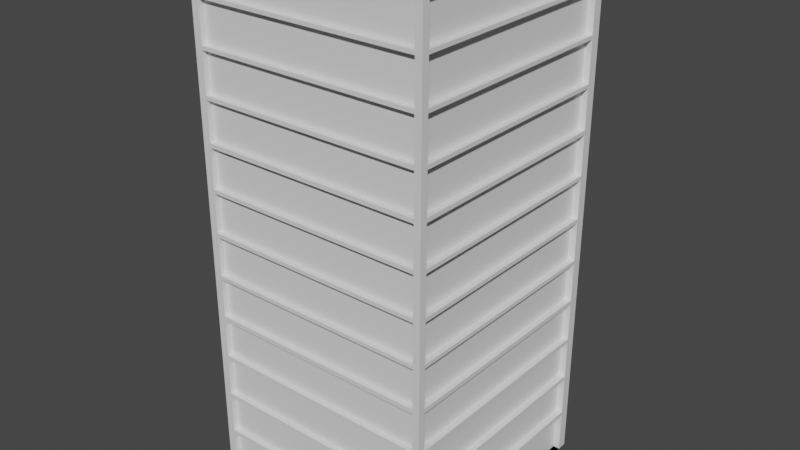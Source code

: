 # Source: building2.blend  (saved by Blender 2.81.16; exported with 4.5.12 LTS)
import bpy
from mathutils import Matrix  # noqa: F401  (used for matrix-valued properties, if any)

bpy.ops.wm.read_factory_settings(use_empty=True)
scene = bpy.context.scene
scene.name = 'Scene'

# ---- collections
col_collection = bpy.data.collections.new('Collection'); scene.collection.children.link(col_collection)

# ---- materials (node trees are filled in below, after node groups)
mat_material = bpy.data.materials.new('Material')
mat_material.alpha_threshold = 0.0
mat_material.use_transparent_shadow = False
mat_material.line_color = (0.0, 0.0, 0.0, 1.0)

# ---- material node trees
mat_material.use_nodes = True; mat_material.node_tree.nodes.clear()
_N = mat_material.node_tree.nodes; _L = mat_material.node_tree.links
n0 = _N.new('ShaderNodeOutputMaterial'); n0.name = 'Material Output'; n0.location = (300, 300)
n1 = _N.new('ShaderNodeBsdfPrincipled'); n1.name = 'Principled BSDF'; n1.location = (10, 300)
n1.distribution = 'GGX'
n1.subsurface_method = 'BURLEY'
n1.inputs[2].default_value = 0.4
n1.inputs[3].default_value = 1.45
n1.inputs[27].default_value = (0.0, 0.0, 0.0, 1.0)
n1.inputs[28].default_value = 1.0
_L.new(n1.outputs[0], n0.inputs[0])
n0.is_active_output = True

# ---- world
world_world = bpy.data.worlds.new('World'); scene.world = world_world
world_world.use_nodes = True; world_world.node_tree.nodes.clear()
_N = world_world.node_tree.nodes; _L = world_world.node_tree.links
n0 = _N.new('ShaderNodeOutputWorld'); n0.name = 'World Output'; n0.location = (300, 300)
n1 = _N.new('ShaderNodeBackground'); n1.name = 'Background'; n1.location = (10, 300)
n1.inputs[0].default_value = (0.05088, 0.05088, 0.05088, 1.0)
_L.new(n1.outputs[0], n0.inputs[0])
n0.is_active_output = True
world_world.color = (0.05088, 0.05088, 0.05088)
world_world.use_sun_shadow = False
world_world.sun_shadow_jitter_overblur = 0.0

# ---- meshes
me_cube = bpy.data.meshes.new('Cube')
me_cube.from_pydata([(1.0, 1.0, 3.356), (1.0, 1.0, -1.0), (1.0, -1.0, 3.356), (1.0, -1.0, -1.0), (-1.0, 1.0, 3.356), (-1.0, 1.0, -1.0), (-1.0, -1.0, 3.356), (-1.0, -1.0, -1.0), (-1.0, -0.9387, -1.0), (1.0, -0.9387, 3.356), (-1.0, -0.9387, 3.356), (1.0, -0.9387, -1.0), (-1.0, 0.9191, 3.356), (1.0, 0.9191, -1.0), (-1.0, 0.9191, -1.0), (1.0, 0.9191, 3.356), (0.9443, 1.0, -1.0), (0.9443, -1.0, 3.356), (0.9443, -1.0, -1.0), (0.9443, 1.0, 3.356), (0.9443, -0.9387, -1.0), (0.9443, -0.9387, 3.356), (0.9443, 0.9191, 3.356), (0.9443, 0.9191, -1.0), (-0.9327, 1.0, -1.0), (-0.9327, -1.0, 3.356), (-0.9327, -0.9387, -1.0), (-0.9327, 0.9191, -1.0), (-0.9327, -1.0, -1.0), (-0.9327, 1.0, 3.356), (-0.9327, -0.9387, 3.356), (-0.9327, 0.9191, 3.356), (1.0, 1.0, 2.993), (1.0, 1.0, 2.63), (1.0, 1.0, 2.267), (1.0, 1.0, 1.904), (1.0, 1.0, 1.541), (1.0, 1.0, 1.178), (1.0, 1.0, 0.8151), (1.0, 1.0, 0.4521), (1.0, 1.0, 0.08908), (1.0, 1.0, -0.2739), (1.0, 1.0, -0.637), (-1.0, -1.0, -0.637), (-1.0, -1.0, -0.2739), (-1.0, -1.0, 0.08908), (-1.0, -1.0, 0.4521), (-1.0, -1.0, 0.8151), (-1.0, -1.0, 1.178), (-1.0, -1.0, 1.541), (-1.0, -1.0, 1.904), (-1.0, -1.0, 2.267), (-1.0, -1.0, 2.63), (-1.0, -1.0, 2.993), (1.0, -1.0, 2.993), (1.0, -1.0, 2.63), (1.0, -1.0, 2.267), (1.0, -1.0, 1.904), (1.0, -1.0, 1.541), (1.0, -1.0, 1.178), (1.0, -1.0, 0.8151), (1.0, -1.0, 0.4521), (1.0, -1.0, 0.08908), (1.0, -1.0, -0.2739), (1.0, -1.0, -0.637), (-1.0, 1.0, 2.993), (-1.0, 1.0, 2.63), (-1.0, 1.0, 2.267), (-1.0, 1.0, 1.904), (-1.0, 1.0, 1.541), (-1.0, 1.0, 1.178), (-1.0, 1.0, 0.8151), (-1.0, 1.0, 0.4521), (-1.0, 1.0, 0.08908), (-1.0, 1.0, -0.2739), (-1.0, 1.0, -0.637), (1.0, -0.9387, 2.993), (1.0, -0.9387, 2.63), (1.0, -0.9387, 2.267), (1.0, -0.9387, 1.904), (1.0, -0.9387, 1.541), (1.0, -0.9387, 1.178), (1.0, -0.9387, 0.8151), (1.0, -0.9387, 0.4521), (1.0, -0.9387, 0.08908), (1.0, -0.9387, -0.2739), (1.0, -0.9387, -0.637), (-1.0, -0.9387, 2.993), (-1.0, -0.9387, 2.63), (-1.0, -0.9387, 2.267), (-1.0, -0.9387, 1.904), (-1.0, -0.9387, 1.541), (-1.0, -0.9387, 1.178), (-1.0, -0.9387, 0.8151), (-1.0, -0.9387, 0.4521), (-1.0, -0.9387, 0.08908), (-1.0, -0.9387, -0.2739), (-1.0, -0.9387, -0.637), (1.0, 0.9191, 2.993), (1.0, 0.9191, 2.63), (1.0, 0.9191, 2.267), (1.0, 0.9191, 1.904), (1.0, 0.9191, 1.541), (1.0, 0.9191, 1.178), (1.0, 0.9191, 0.8151), (1.0, 0.9191, 0.4521), (1.0, 0.9191, 0.08908), (1.0, 0.9191, -0.2739), (1.0, 0.9191, -0.637), (-1.0, 0.9191, 2.993), (-1.0, 0.9191, 2.63), (-1.0, 0.9191, 2.267), (-1.0, 0.9191, 1.904), (-1.0, 0.9191, 1.541), (-1.0, 0.9191, 1.178), (-1.0, 0.9191, 0.8151), (-1.0, 0.9191, 0.4521), (-1.0, 0.9191, 0.08908), (-1.0, 0.9191, -0.2739), (-1.0, 0.9191, -0.637), (0.9443, 1.0, 2.993), (0.9443, 1.0, 2.63), (0.9443, 1.0, 2.267), (0.9443, 1.0, 1.904), (0.9443, 1.0, 1.541), (0.9443, 1.0, 1.178), (0.9443, 1.0, 0.8151), (0.9443, 1.0, 0.4521), (0.9443, 1.0, 0.08908), (0.9443, 1.0, -0.2739), (0.9443, 1.0, -0.637), (0.9443, -1.0, 2.993), (0.9443, -1.0, 2.63), (0.9443, -1.0, 2.267), (0.9443, -1.0, 1.904), (0.9443, -1.0, 1.541), (0.9443, -1.0, 1.178), (0.9443, -1.0, 0.8151), (0.9443, -1.0, 0.4521), (0.9443, -1.0, 0.08908), (0.9443, -1.0, -0.2739), (0.9443, -1.0, -0.637), (-0.9327, 1.0, 2.993), (-0.9327, 1.0, 2.63), (-0.9327, 1.0, 2.267), (-0.9327, 1.0, 1.904), (-0.9327, 1.0, 1.541), (-0.9327, 1.0, 1.178), (-0.9327, 1.0, 0.8151), (-0.9327, 1.0, 0.4521), (-0.9327, 1.0, 0.08908), (-0.9327, 1.0, -0.2739), (-0.9327, 1.0, -0.637), (-0.9327, -1.0, 2.993), (-0.9327, -1.0, 2.63), (-0.9327, -1.0, 2.267), (-0.9327, -1.0, 1.904), (-0.9327, -1.0, 1.541), (-0.9327, -1.0, 1.178), (-0.9327, -1.0, 0.8151), (-0.9327, -1.0, 0.4521), (-0.9327, -1.0, 0.08908), (-0.9327, -1.0, -0.2739), (-0.9327, -1.0, -0.637), (-1.0, -1.0, 3.332), (1.0, 1.0, 3.332), (1.0, -1.0, 3.332), (-1.0, 1.0, 3.332), (1.0, -0.9387, 3.332), (-1.0, -0.9387, 3.332), (1.0, 0.9191, 3.332), (-1.0, 0.9191, 3.332), (0.9443, 1.0, 3.332), (0.9443, -1.0, 3.332), (-0.9327, 1.0, 3.332), (-0.9327, -1.0, 3.332), (1.0, 1.0, 3.008), (1.0, -1.0, 3.008), (-1.0, 1.0, 3.008), (1.0, -0.9387, 3.008), (-1.0, -0.9387, 3.008), (1.0, 0.9191, 3.008), (-1.0, 0.9191, 3.008), (0.9443, 1.0, 3.008), (0.9443, -1.0, 3.008), (-0.9327, 1.0, 3.008), (-0.9327, -1.0, 3.008), (-1.0, -1.0, 3.008), (1.0, 1.0, 2.978), (-1.0, -1.0, 2.978), (1.0, -1.0, 2.978), (-1.0, 1.0, 2.978), (1.0, -0.9387, 2.978), (-1.0, -0.9387, 2.978), (1.0, 0.9191, 2.978), (-1.0, 0.9191, 2.978), (0.9443, 1.0, 2.978), (0.9443, -1.0, 2.978), (-0.9327, 1.0, 2.978), (-0.9327, -1.0, 2.978), (1.0, 1.0, 2.646), (1.0, -1.0, 2.646), (-1.0, 1.0, 2.646), (1.0, -0.9387, 2.646), (-1.0, -0.9387, 2.646), (1.0, 0.9191, 2.646), (-1.0, 0.9191, 2.646), (0.9443, 1.0, 2.646), (0.9443, -1.0, 2.646), (-0.9327, 1.0, 2.646), (-0.9327, -1.0, 2.646), (-1.0, -1.0, 2.646), (1.0, 1.0, 2.615), (-1.0, -1.0, 2.615), (1.0, -1.0, 2.615), (-1.0, 1.0, 2.615), (1.0, -0.9387, 2.615), (-1.0, -0.9387, 2.615), (1.0, 0.9191, 2.615), (-1.0, 0.9191, 2.615), (0.9443, 1.0, 2.615), (0.9443, -1.0, 2.615), (-0.9327, 1.0, 2.615), (-0.9327, -1.0, 2.615), (1.0, 1.0, 2.282), (1.0, -1.0, 2.282), (-1.0, 1.0, 2.282), (1.0, -0.9387, 2.282), (-1.0, -0.9387, 2.282), (1.0, 0.9191, 2.282), (-1.0, 0.9191, 2.282), (0.9443, 1.0, 2.282), (0.9443, -1.0, 2.282), (-0.9327, 1.0, 2.282), (-0.9327, -1.0, 2.282), (-1.0, -1.0, 2.282), (1.0, 1.0, 2.25), (-1.0, -1.0, 2.25), (1.0, -1.0, 2.25), (-1.0, 1.0, 2.25), (1.0, -0.9387, 2.25), (-1.0, -0.9387, 2.25), (1.0, 0.9191, 2.25), (-1.0, 0.9191, 2.25), (0.9443, 1.0, 2.25), (0.9443, -1.0, 2.25), (-0.9327, 1.0, 2.25), (-0.9327, -1.0, 2.25), (1.0, 1.0, 1.923), (1.0, -1.0, 1.923), (-1.0, 1.0, 1.923), (1.0, -0.9387, 1.923), (-1.0, -0.9387, 1.923), (1.0, 0.9191, 1.923), (-1.0, 0.9191, 1.923), (0.9443, 1.0, 1.923), (0.9443, -1.0, 1.923), (-0.9327, 1.0, 1.923), (-0.9327, -1.0, 1.923), (-1.0, -1.0, 1.923), (1.0, 1.0, 1.888), (-1.0, -1.0, 1.888), (1.0, -1.0, 1.888), (-1.0, 1.0, 1.888), (1.0, -0.9387, 1.888), (-1.0, -0.9387, 1.888), (1.0, 0.9191, 1.888), (-1.0, 0.9191, 1.888), (0.9443, 1.0, 1.888), (0.9443, -1.0, 1.888), (-0.9327, 1.0, 1.888), (-0.9327, -1.0, 1.888), (1.0, 1.0, 1.557), (1.0, -1.0, 1.557), (-1.0, 1.0, 1.557), (1.0, -0.9387, 1.557), (-1.0, -0.9387, 1.557), (1.0, 0.9191, 1.557), (-1.0, 0.9191, 1.557), (0.9443, 1.0, 1.557), (0.9443, -1.0, 1.557), (-0.9327, 1.0, 1.557), (-0.9327, -1.0, 1.557), (-1.0, -1.0, 1.557), (1.0, 1.0, 1.525), (-1.0, -1.0, 1.525), (1.0, -1.0, 1.525), (-1.0, 1.0, 1.525), (1.0, -0.9387, 1.525), (-1.0, -0.9387, 1.525), (1.0, 0.9191, 1.525), (-1.0, 0.9191, 1.525), (0.9443, 1.0, 1.525), (0.9443, -1.0, 1.525), (-0.9327, 1.0, 1.525), (-0.9327, -1.0, 1.525), (1.0, 1.0, 1.195), (1.0, -1.0, 1.195), (-1.0, 1.0, 1.195), (1.0, -0.9387, 1.195), (-1.0, -0.9387, 1.195), (1.0, 0.9191, 1.195), (-1.0, 0.9191, 1.195), (0.9443, 1.0, 1.195), (0.9443, -1.0, 1.195), (-0.9327, 1.0, 1.195), (-0.9327, -1.0, 1.195), (-1.0, -1.0, 1.195), (1.0, 1.0, 1.162), (-1.0, -1.0, 1.162), (1.0, -1.0, 1.162), (-1.0, 1.0, 1.162), (1.0, -0.9387, 1.162), (-1.0, -0.9387, 1.162), (1.0, 0.9191, 1.162), (-1.0, 0.9191, 1.162), (0.9443, 1.0, 1.162), (0.9443, -1.0, 1.162), (-0.9327, 1.0, 1.162), (-0.9327, -1.0, 1.162), (1.0, 1.0, 0.8321), (1.0, -1.0, 0.8321), (-1.0, 1.0, 0.8321), (1.0, -0.9387, 0.8321), (-1.0, -0.9387, 0.8321), (1.0, 0.9191, 0.8321), (-1.0, 0.9191, 0.8321), (0.9443, 1.0, 0.8321), (0.9443, -1.0, 0.8321), (-0.9327, 1.0, 0.8321), (-0.9327, -1.0, 0.8321), (-1.0, -1.0, 0.8321), (1.0, 1.0, 0.7993), (-1.0, -1.0, 0.7993), (1.0, -1.0, 0.7993), (-1.0, 1.0, 0.7993), (1.0, -0.9387, 0.7993), (-1.0, -0.9387, 0.7993), (1.0, 0.9191, 0.7993), (-1.0, 0.9191, 0.7993), (0.9443, 1.0, 0.7993), (0.9443, -1.0, 0.7993), (-0.9327, 1.0, 0.7993), (-0.9327, -1.0, 0.7993), (1.0, 1.0, 0.4712), (1.0, -1.0, 0.4712), (-1.0, 1.0, 0.4712), (1.0, -0.9387, 0.4712), (-1.0, -0.9387, 0.4712), (1.0, 0.9191, 0.4712), (-1.0, 0.9191, 0.4712), (0.9443, 1.0, 0.4712), (0.9443, -1.0, 0.4712), (-0.9327, 1.0, 0.4712), (-0.9327, -1.0, 0.4712), (-1.0, -1.0, 0.4712), (1.0, 1.0, 0.4336), (-1.0, -1.0, 0.4336), (1.0, -1.0, 0.4336), (-1.0, 1.0, 0.4336), (1.0, -0.9387, 0.4336), (-1.0, -0.9387, 0.4336), (1.0, 0.9191, 0.4336), (-1.0, 0.9191, 0.4336), (0.9443, 1.0, 0.4336), (0.9443, -1.0, 0.4336), (-0.9327, 1.0, 0.4336), (-0.9327, -1.0, 0.4336), (1.0, 1.0, 0.1084), (1.0, -1.0, 0.1084), (-1.0, 1.0, 0.1084), (1.0, -0.9387, 0.1084), (-1.0, -0.9387, 0.1084), (1.0, 0.9191, 0.1084), (-1.0, 0.9191, 0.1084), (0.9443, 1.0, 0.1084), (0.9443, -1.0, 0.1084), (-0.9327, 1.0, 0.1084), (-0.9327, -1.0, 0.1084), (-1.0, -1.0, 0.1084), (1.0, 1.0, 0.07159), (-1.0, -1.0, 0.07159), (1.0, -1.0, 0.07159), (-1.0, 1.0, 0.07159), (1.0, -0.9387, 0.07159), (-1.0, -0.9387, 0.07159), (1.0, 0.9191, 0.07159), (-1.0, 0.9191, 0.07159), (0.9443, 1.0, 0.07159), (0.9443, -1.0, 0.07159), (-0.9327, 1.0, 0.07159), (-0.9327, -1.0, 0.07159), (1.0, 1.0, -0.2555), (1.0, -1.0, -0.2555), (-1.0, 1.0, -0.2555), (1.0, -0.9387, -0.2555), (-1.0, -0.9387, -0.2555), (1.0, 0.9191, -0.2555), (-1.0, 0.9191, -0.2555), (0.9443, 1.0, -0.2555), (0.9443, -1.0, -0.2555), (-0.9327, 1.0, -0.2555), (-0.9327, -1.0, -0.2555), (-1.0, -1.0, -0.2555), (1.0, 1.0, -0.2914), (-1.0, -1.0, -0.2914), (1.0, -1.0, -0.2914), (-1.0, 1.0, -0.2914), (1.0, -0.9387, -0.2914), (-1.0, -0.9387, -0.2914), (1.0, 0.9191, -0.2914), (-1.0, 0.9191, -0.2914), (0.9443, 1.0, -0.2914), (0.9443, -1.0, -0.2914), (-0.9327, 1.0, -0.2914), (-0.9327, -1.0, -0.2914), (1.0, 1.0, -0.6166), (1.0, -1.0, -0.6166), (-1.0, 1.0, -0.6166), (1.0, -0.9387, -0.6166), (-1.0, -0.9387, -0.6166), (1.0, 0.9191, -0.6166), (-1.0, 0.9191, -0.6166), (0.9443, 1.0, -0.6166), (0.9443, -1.0, -0.6166), (-0.9327, 1.0, -0.6166), (-0.9327, -1.0, -0.6166), (-1.0, -1.0, -0.6166), (1.0, 1.0, -0.6556), (1.0, -1.0, -0.6556), (-1.0, 1.0, -0.6556), (1.0, -0.9387, -0.6556), (-1.0, -0.9387, -0.6556), (1.0, 0.9191, -0.6556), (-1.0, 0.9191, -0.6556), (0.9443, 1.0, -0.6556), (0.9443, -1.0, -0.6556), (-0.9327, 1.0, -0.6556), (-0.9327, -1.0, -0.6556), (-1.0, -1.0, -0.6556), (0.9451, -0.9387, -0.6556), (0.9451, -0.9387, -1.0), (0.9451, 0.9191, -1.0), (0.9451, 0.9191, -0.6556), (0.9451, 0.9191, 3.332), (0.9451, -0.9387, 3.332), (0.9451, -0.9387, 3.008), (0.9451, 0.9191, 3.008), (0.9451, 0.9191, 2.978), (0.9451, -0.9387, 2.978), (0.9451, -0.9387, 2.646), (0.9451, 0.9191, 2.646), (0.9451, 0.9191, 2.615), (0.9451, -0.9387, 2.615), (0.9451, -0.9387, 2.282), (0.9451, 0.9191, 2.282), (0.9451, 0.9191, 2.25), (0.9451, -0.9387, 2.25), (0.9451, -0.9387, 1.923), (0.9451, 0.9191, 1.923), (0.9451, 0.9191, 1.888), (0.9451, -0.9387, 1.888), (0.9451, -0.9387, 1.557), (0.9451, 0.9191, 1.557), (0.9451, 0.9191, 1.525), (0.9451, -0.9387, 1.525), (0.9451, -0.9387, 1.195), (0.9451, 0.9191, 1.195), (0.9451, 0.9191, 1.162), (0.9451, -0.9387, 1.162), (0.9451, -0.9387, 0.8321), (0.9451, 0.9191, 0.8321), (0.9451, 0.9191, 0.7993), (0.9451, -0.9387, 0.7993), (0.9451, -0.9387, 0.4712), (0.9451, 0.9191, 0.4712), (0.9451, 0.9191, 0.4336), (0.9451, -0.9387, 0.4336), (0.9451, -0.9387, 0.1084), (0.9451, 0.9191, 0.1084), (0.9451, 0.9191, 0.07159), (0.9451, -0.9387, 0.07159), (0.9451, -0.9387, -0.2555), (0.9451, 0.9191, -0.2555), (0.9451, 0.9191, -0.2914), (0.9451, -0.9387, -0.2914), (0.9451, -0.9387, -0.6166), (0.9451, 0.9191, -0.6166), (0.9443, 0.9289, -0.6556), (0.9443, 0.9289, -1.0), (-0.9327, 0.9289, -1.0), (-0.9327, 0.9289, -0.6556), (-0.9327, 0.9289, 3.332), (0.9443, 0.9289, 3.332), (0.9443, 0.9289, 3.008), (-0.9327, 0.9289, 3.008), (-0.9327, 0.9289, 2.978), (0.9443, 0.9289, 2.978), (0.9443, 0.9289, 2.646), (-0.9327, 0.9289, 2.646), (-0.9327, 0.9289, 2.615), (0.9443, 0.9289, 2.615), (0.9443, 0.9289, 2.282), (-0.9327, 0.9289, 2.282), (-0.9327, 0.9289, 2.25), (0.9443, 0.9289, 2.25), (0.9443, 0.9289, 1.923), (-0.9327, 0.9289, 1.923), (-0.9327, 0.9289, 1.888), (0.9443, 0.9289, 1.888), (0.9443, 0.9289, 1.557), (-0.9327, 0.9289, 1.557), (-0.9327, 0.9289, 1.525), (0.9443, 0.9289, 1.525), (0.9443, 0.9289, 1.195), (-0.9327, 0.9289, 1.195), (-0.9327, 0.9289, 1.162), (0.9443, 0.9289, 1.162), (0.9443, 0.9289, 0.8321), (-0.9327, 0.9289, 0.8321), (-0.9327, 0.9289, 0.7993), (0.9443, 0.9289, 0.7993), (0.9443, 0.9289, 0.4712), (-0.9327, 0.9289, 0.4712), (-0.9327, 0.9289, 0.4336), (0.9443, 0.9289, 0.4336), (0.9443, 0.9289, 0.1084), (-0.9327, 0.9289, 0.1084), (-0.9327, 0.9289, 0.07159), (0.9443, 0.9289, 0.07159), (0.9443, 0.9289, -0.2555), (-0.9327, 0.9289, -0.2555), (-0.9327, 0.9289, -0.2914), (0.9443, 0.9289, -0.2914), (0.9443, 0.9289, -0.6166), (-0.9327, 0.9289, -0.6166), (-1.0, 0.9191, -1.0), (-1.0, -0.9387, -1.0), (-1.0, -0.9387, -0.6556), (-1.0, 0.9191, -0.6556), (-1.0, -0.9387, 3.332), (-1.0, 0.9191, 3.332), (-1.0, -0.9387, 3.008), (-1.0, 0.9191, 3.008), (-1.0, -0.9387, 2.978), (-1.0, 0.9191, 2.978), (-1.0, -0.9387, 2.646), (-1.0, 0.9191, 2.646), (-1.0, -0.9387, 2.615), (-1.0, 0.9191, 2.615), (-1.0, -0.9387, 2.282), (-1.0, 0.9191, 2.282), (-1.0, -0.9387, 2.25), (-1.0, 0.9191, 2.25), (-1.0, -0.9387, 1.923), (-1.0, 0.9191, 1.923), (-1.0, -0.9387, 1.888), (-1.0, 0.9191, 1.888), (-1.0, -0.9387, 1.557), (-1.0, 0.9191, 1.557), (-1.0, -0.9387, 1.525), (-1.0, 0.9191, 1.525), (-1.0, -0.9387, 1.195), (-1.0, 0.9191, 1.195), (-1.0, -0.9387, 1.162), (-1.0, 0.9191, 1.162), (-1.0, -0.9387, 0.8321), (-1.0, 0.9191, 0.8321), (-1.0, -0.9387, 0.7993), (-1.0, 0.9191, 0.7993), (-1.0, -0.9387, 0.4712), (-1.0, 0.9191, 0.4712), (-1.0, -0.9387, 0.4336), (-1.0, 0.9191, 0.4336), (-1.0, -0.9387, 0.1084), (-1.0, 0.9191, 0.1084), (-1.0, -0.9387, 0.07159), (-1.0, 0.9191, 0.07159), (-1.0, -0.9387, -0.2555), (-1.0, 0.9191, -0.2555), (-1.0, -0.9387, -0.2914), (-1.0, 0.9191, -0.2914), (-1.0, -0.9387, -0.6166), (-1.0, 0.9191, -0.6166), (-0.947, 0.9191, -1.0), (-0.947, -0.9387, -1.0), (-0.947, -0.9387, -0.6556), (-0.947, 0.9191, -0.6556), (-0.947, -0.9387, 3.332), (-0.947, 0.9191, 3.332), (-0.947, -0.9387, 3.008), (-0.947, 0.9191, 3.008), (-0.947, -0.9387, 2.978), (-0.947, 0.9191, 2.978), (-0.947, -0.9387, 2.646), (-0.947, 0.9191, 2.646), (-0.947, -0.9387, 2.615), (-0.947, 0.9191, 2.615), (-0.947, -0.9387, 2.282), (-0.947, 0.9191, 2.282), (-0.947, -0.9387, 2.25), (-0.947, 0.9191, 2.25), (-0.947, -0.9387, 1.923), (-0.947, 0.9191, 1.923), (-0.947, -0.9387, 1.888), (-0.947, 0.9191, 1.888), (-0.947, -0.9387, 1.557), (-0.947, 0.9191, 1.557), (-0.947, -0.9387, 1.525), (-0.947, 0.9191, 1.525), (-0.947, -0.9387, 1.195), (-0.947, 0.9191, 1.195), (-0.947, -0.9387, 1.162), (-0.947, 0.9191, 1.162), (-0.947, -0.9387, 0.8321), (-0.947, 0.9191, 0.8321), (-0.947, -0.9387, 0.7993), (-0.947, 0.9191, 0.7993), (-0.947, -0.9387, 0.4712), (-0.947, 0.9191, 0.4712), (-0.947, -0.9387, 0.4336), (-0.947, 0.9191, 0.4336), (-0.947, -0.9387, 0.1084), (-0.947, 0.9191, 0.1084), (-0.947, -0.9387, 0.07159), (-0.947, 0.9191, 0.07159), (-0.947, -0.9387, -0.2555), (-0.947, 0.9191, -0.2555), (-0.947, -0.9387, -0.2914), (-0.947, 0.9191, -0.2914), (-0.947, -0.9387, -0.6166), (-0.947, 0.9191, -0.6166), (-0.9327, -0.956, -1.0), (0.9443, -0.956, -1.0), (0.9443, -0.956, -0.6556), (-0.9327, -0.956, -0.6556), (0.9443, -0.956, 3.332), (-0.9327, -0.956, 3.332), (0.9443, -0.956, 3.008), (-0.9327, -0.956, 3.008), (0.9443, -0.956, 2.978), (-0.9327, -0.956, 2.978), (0.9443, -0.956, 2.646), (-0.9327, -0.956, 2.646), (0.9443, -0.956, 2.615), (-0.9327, -0.956, 2.615), (0.9443, -0.956, 2.282), (-0.9327, -0.956, 2.282), (0.9443, -0.956, 2.25), (-0.9327, -0.956, 2.25), (0.9443, -0.956, 1.923), (-0.9327, -0.956, 1.923), (0.9443, -0.956, 1.888), (-0.9327, -0.956, 1.888), (0.9443, -0.956, 1.557), (-0.9327, -0.956, 1.557), (0.9443, -0.956, 1.525), (-0.9327, -0.956, 1.525), (0.9443, -0.956, 1.195), (-0.9327, -0.956, 1.195), (0.9443, -0.956, 1.162), (-0.9327, -0.956, 1.162), (0.9443, -0.956, 0.8321), (-0.9327, -0.956, 0.8321), (0.9443, -0.956, 0.7993), (-0.9327, -0.956, 0.7993), (0.9443, -0.956, 0.4712), (-0.9327, -0.956, 0.4712), (0.9443, -0.956, 0.4336), (-0.9327, -0.956, 0.4336), (0.9443, -0.956, 0.1084), (-0.9327, -0.956, 0.1084), (0.9443, -0.956, 0.07159), (-0.9327, -0.956, 0.07159), (0.9443, -0.956, -0.2555), (-0.9327, -0.956, -0.2555), (0.9443, -0.956, -0.2914), (-0.9327, -0.956, -0.2914), (0.9443, -0.956, -0.6166), (-0.9327, -0.956, -0.6166)], [], [(30, 10, 6, 25), (175, 25, 6, 164), (171, 12, 4, 167), (20, 11, 3, 18), (168, 9, 2, 166), (172, 19, 0, 165), (170, 15, 9, 168), (23, 13, 11, 20), (164, 6, 10, 169), (31, 12, 10, 30), (29, 4, 12, 31), (16, 1, 13, 23), (165, 0, 15, 170), (169, 10, 12, 171), (24, 16, 23, 27), (0, 19, 22, 15), (15, 22, 21, 9), (27, 23, 20, 26), (174, 29, 19, 172), (26, 20, 18, 28), (166, 2, 17, 173), (9, 21, 17, 2), (8, 26, 28, 7), (167, 4, 29, 174), (14, 27, 26, 8), (5, 24, 27, 14), (19, 29, 31, 22), (22, 31, 30, 21), (173, 17, 25, 175), (21, 30, 25, 17), (436, 141, 163, 438), (413, 140, 162, 415), (389, 139, 161, 391), (365, 138, 160, 367), (341, 137, 159, 343), (317, 136, 158, 319), (293, 135, 157, 295), (269, 134, 156, 271), (245, 133, 155, 247), (221, 132, 154, 223), (197, 131, 153, 199), (430, 75, 152, 437), (407, 74, 151, 414), (383, 73, 150, 390), (359, 72, 149, 366), (335, 71, 148, 342), (311, 70, 147, 318), (287, 69, 146, 294), (263, 68, 145, 270), (239, 67, 144, 246), (215, 66, 143, 222), (191, 65, 142, 198), (429, 64, 141, 436), (406, 63, 140, 413), (382, 62, 139, 389), (358, 61, 138, 365), (334, 60, 137, 341), (310, 59, 136, 317), (286, 58, 135, 293), (262, 57, 134, 269), (238, 56, 133, 245), (214, 55, 132, 221), (190, 54, 131, 197), (437, 152, 130, 435), (414, 151, 129, 412), (390, 150, 128, 388), (366, 149, 127, 364), (342, 148, 126, 340), (318, 147, 125, 316), (294, 146, 124, 292), (270, 145, 123, 268), (246, 144, 122, 244), (222, 143, 121, 220), (198, 142, 120, 196), (432, 97, 119, 434), (409, 96, 118, 411), (385, 95, 117, 387), (361, 94, 116, 363), (337, 93, 115, 339), (313, 92, 114, 315), (289, 91, 113, 291), (265, 90, 112, 267), (241, 89, 111, 243), (217, 88, 110, 219), (193, 87, 109, 195), (428, 42, 108, 433), (404, 41, 107, 410), (380, 40, 106, 386), (356, 39, 105, 362), (332, 38, 104, 338), (308, 37, 103, 314), (284, 36, 102, 290), (260, 35, 101, 266), (236, 34, 100, 242), (212, 33, 99, 218), (188, 32, 98, 194), (439, 43, 97, 432), (405, 44, 96, 409), (381, 45, 95, 385), (357, 46, 94, 361), (333, 47, 93, 337), (309, 48, 92, 313), (285, 49, 91, 289), (261, 50, 90, 265), (237, 51, 89, 241), (213, 52, 88, 217), (189, 53, 87, 193), (433, 108, 86, 431), (410, 107, 85, 408), (386, 106, 84, 384), (362, 105, 83, 360), (338, 104, 82, 336), (314, 103, 81, 312), (290, 102, 80, 288), (266, 101, 79, 264), (242, 100, 78, 240), (218, 99, 77, 216), (194, 98, 76, 192), (435, 130, 42, 428), (412, 129, 41, 404), (388, 128, 40, 380), (364, 127, 39, 356), (340, 126, 38, 332), (316, 125, 37, 308), (292, 124, 36, 284), (268, 123, 35, 260), (244, 122, 34, 236), (220, 121, 33, 212), (196, 120, 32, 188), (431, 86, 64, 429), (408, 85, 63, 406), (384, 84, 62, 382), (360, 83, 61, 358), (336, 82, 60, 334), (312, 81, 59, 310), (288, 80, 58, 286), (264, 79, 57, 262), (240, 78, 56, 238), (216, 77, 55, 214), (192, 76, 54, 190), (434, 119, 75, 430), (411, 118, 74, 407), (387, 117, 73, 383), (363, 116, 72, 359), (339, 115, 71, 335), (315, 114, 70, 311), (291, 113, 69, 287), (267, 112, 68, 263), (243, 111, 67, 239), (219, 110, 66, 215), (195, 109, 65, 191), (438, 163, 43, 439), (415, 162, 44, 405), (391, 161, 45, 381), (367, 160, 46, 357), (343, 159, 47, 333), (319, 158, 48, 309), (295, 157, 49, 285), (271, 156, 50, 261), (247, 155, 51, 237), (223, 154, 52, 213), (199, 153, 53, 189), (328, 317, 660, 662), (178, 167, 174, 185), (177, 166, 173, 184), (303, 305, 515, 514), (432, 434, 539, 538), (176, 165, 170, 181), (187, 164, 169, 180), (373, 362, 476, 479), (183, 172, 165, 176), (179, 168, 166, 177), (182, 171, 167, 178), (186, 175, 164, 187), (153, 186, 187, 53), (109, 182, 178, 65), (76, 179, 177, 54), (120, 183, 176, 32), (98, 181, 179, 76), (53, 187, 180, 87), (32, 176, 181, 98), (87, 180, 182, 109), (142, 185, 183, 120), (54, 177, 184, 131), (65, 178, 185, 142), (131, 184, 186, 153), (210, 199, 189, 211), (206, 195, 191, 202), (203, 192, 190, 201), (207, 196, 188, 200), (203, 205, 451, 450), (211, 189, 193, 204), (200, 188, 194, 205), (422, 420, 582, 583), (435, 16, 489, 488), (201, 190, 197, 208), (202, 191, 198, 209), (271, 282, 655, 653), (132, 208, 210, 154), (66, 202, 209, 143), (55, 201, 208, 132), (143, 209, 207, 121), (88, 204, 206, 110), (33, 200, 205, 99), (52, 211, 204, 88), (99, 205, 203, 77), (121, 207, 200, 33), (77, 203, 201, 55), (110, 206, 202, 66), (154, 210, 211, 52), (234, 223, 213, 235), (230, 219, 215, 226), (227, 216, 214, 225), (231, 220, 212, 224), (194, 192, 449, 448), (235, 213, 217, 228), (224, 212, 218, 229), (265, 267, 557, 556), (316, 327, 518, 517), (225, 214, 221, 232), (226, 215, 222, 233), (234, 232, 646, 647), (133, 232, 234, 155), (67, 226, 233, 144), (56, 225, 232, 133), (144, 233, 231, 122), (89, 228, 230, 111), (34, 224, 229, 100), (51, 235, 228, 89), (100, 229, 227, 78), (122, 231, 224, 34), (78, 227, 225, 56), (111, 230, 226, 67), (155, 234, 235, 51), (258, 247, 237, 259), (254, 243, 239, 250), (251, 240, 238, 249), (255, 244, 236, 248), (13, 433, 443, 442), (259, 237, 241, 252), (248, 236, 242, 253), (372, 361, 572, 574), (281, 270, 508, 511), (249, 238, 245, 256), (250, 239, 246, 257), (341, 343, 665, 664), (134, 256, 258, 156), (68, 250, 257, 145), (57, 249, 256, 134), (145, 257, 255, 123), (90, 252, 254, 112), (35, 248, 253, 101), (50, 259, 252, 90), (101, 253, 251, 79), (123, 255, 248, 35), (79, 251, 249, 57), (112, 254, 250, 68), (156, 258, 259, 50), (282, 271, 261, 283), (278, 267, 263, 274), (275, 264, 262, 273), (279, 268, 260, 272), (240, 251, 458, 457), (283, 261, 265, 276), (272, 260, 266, 277), (254, 252, 554, 555), (24, 437, 491, 490), (273, 262, 269, 280), (274, 263, 270, 281), (391, 402, 675, 673), (135, 280, 282, 157), (69, 274, 281, 146), (58, 273, 280, 135), (146, 281, 279, 124), (91, 276, 278, 113), (36, 272, 277, 102), (49, 283, 276, 91), (102, 277, 275, 80), (124, 279, 272, 36), (80, 275, 273, 58), (113, 278, 274, 69), (157, 282, 283, 49), (306, 295, 285, 307), (302, 291, 287, 298), (299, 288, 286, 297), (303, 292, 284, 296), (205, 194, 448, 451), (307, 285, 289, 300), (296, 284, 290, 301), (315, 326, 567, 565), (390, 388, 529, 528), (297, 286, 293, 304), (298, 287, 294, 305), (354, 352, 666, 667), (136, 304, 306, 158), (70, 298, 305, 147), (59, 297, 304, 136), (147, 305, 303, 125), (92, 300, 302, 114), (37, 296, 301, 103), (48, 307, 300, 92), (103, 301, 299, 81), (125, 303, 296, 37), (81, 299, 297, 59), (114, 302, 298, 70), (158, 306, 307, 48), (330, 319, 309, 331), (326, 315, 311, 322), (323, 312, 310, 321), (327, 316, 308, 320), (323, 325, 471, 470), (331, 309, 313, 324), (320, 308, 314, 325), (14, 8, 537, 536), (423, 425, 535, 534), (321, 310, 317, 328), (322, 311, 318, 329), (280, 269, 652, 654), (137, 328, 330, 159), (71, 322, 329, 148), (60, 321, 328, 137), (148, 329, 327, 126), (93, 324, 326, 115), (38, 320, 325, 104), (47, 331, 324, 93), (104, 325, 323, 82), (126, 327, 320, 38), (82, 323, 321, 60), (115, 326, 322, 71), (159, 330, 331, 47), (354, 343, 333, 355), (350, 339, 335, 346), (347, 336, 334, 345), (351, 340, 332, 344), (314, 312, 469, 468), (355, 333, 337, 348), (344, 332, 338, 349), (204, 193, 544, 546), (401, 390, 528, 531), (345, 334, 341, 352), (346, 335, 342, 353), (223, 234, 647, 645), (138, 352, 354, 160), (72, 346, 353, 149), (61, 345, 352, 138), (149, 353, 351, 127), (94, 348, 350, 116), (39, 344, 349, 105), (46, 355, 348, 94), (105, 349, 347, 83), (127, 351, 344, 39), (83, 347, 345, 61), (116, 350, 346, 72), (160, 354, 355, 46), (378, 367, 357, 379), (374, 363, 359, 370), (371, 360, 358, 369), (375, 364, 356, 368), (360, 371, 478, 477), (379, 357, 361, 372), (368, 356, 362, 373), (385, 387, 577, 576), (222, 220, 501, 500), (369, 358, 365, 376), (370, 359, 366, 377), (293, 295, 657, 656), (139, 376, 378, 161), (73, 370, 377, 150), (62, 369, 376, 139), (150, 377, 375, 128), (95, 372, 374, 117), (40, 368, 373, 106), (45, 379, 372, 95), (106, 373, 371, 84), (128, 375, 368, 40), (84, 371, 369, 62), (117, 374, 370, 73), (161, 378, 379, 45), (402, 391, 381, 403), (398, 387, 383, 394), (395, 384, 382, 393), (399, 388, 380, 392), (325, 314, 468, 471), (403, 381, 385, 396), (392, 380, 386, 397), (374, 372, 574, 575), (255, 257, 507, 506), (393, 382, 389, 400), (394, 383, 390, 401), (400, 389, 672, 674), (140, 400, 402, 162), (74, 394, 401, 151), (63, 393, 400, 140), (151, 401, 399, 129), (96, 396, 398, 118), (41, 392, 397, 107), (44, 403, 396, 96), (107, 397, 395, 85), (129, 399, 392, 41), (85, 395, 393, 63), (118, 398, 394, 74), (162, 402, 403, 44), (426, 415, 405, 427), (422, 411, 407, 418), (419, 408, 406, 417), (423, 412, 404, 416), (192, 203, 450, 449), (427, 405, 409, 420), (416, 404, 410, 421), (217, 219, 549, 548), (268, 279, 510, 509), (417, 406, 413, 424), (418, 407, 414, 425), (343, 354, 667, 665), (141, 424, 426, 163), (75, 418, 425, 152), (64, 417, 424, 141), (152, 425, 423, 130), (97, 420, 422, 119), (42, 416, 421, 108), (43, 427, 420, 97), (108, 421, 419, 86), (130, 423, 416, 42), (86, 419, 417, 64), (119, 422, 418, 75), (163, 426, 427, 43), (28, 438, 439, 7), (14, 434, 430, 5), (11, 431, 429, 3), (16, 435, 428, 1), (433, 431, 440, 443), (7, 439, 432, 8), (1, 428, 433, 13), (324, 313, 564, 566), (233, 222, 500, 503), (3, 429, 436, 18), (5, 430, 437, 24), (306, 304, 658, 659), (447, 444, 445, 446), (451, 448, 449, 450), (455, 452, 453, 454), (459, 456, 457, 458), (463, 460, 461, 462), (467, 464, 465, 466), (471, 468, 469, 470), (475, 472, 473, 474), (479, 476, 477, 478), (483, 480, 481, 482), (487, 484, 485, 486), (442, 443, 440, 441), (408, 419, 486, 485), (362, 360, 477, 476), (371, 373, 479, 478), (253, 242, 456, 459), (288, 299, 466, 465), (242, 240, 457, 456), (251, 253, 459, 458), (421, 410, 484, 487), (179, 181, 447, 446), (410, 408, 485, 484), (168, 179, 446, 445), (431, 11, 441, 440), (419, 421, 487, 486), (301, 290, 464, 467), (336, 347, 474, 473), (290, 288, 465, 464), (299, 301, 467, 466), (181, 170, 444, 447), (216, 227, 454, 453), (349, 338, 472, 475), (384, 395, 482, 481), (338, 336, 473, 472), (347, 349, 475, 474), (229, 218, 452, 455), (264, 275, 462, 461), (218, 216, 453, 452), (227, 229, 455, 454), (11, 13, 442, 441), (397, 386, 480, 483), (170, 168, 445, 444), (386, 384, 481, 480), (395, 397, 483, 482), (277, 266, 460, 463), (312, 323, 470, 469), (266, 264, 461, 460), (275, 277, 463, 462), (495, 492, 493, 494), (499, 496, 497, 498), (503, 500, 501, 502), (507, 504, 505, 506), (511, 508, 509, 510), (515, 512, 513, 514), (519, 516, 517, 518), (523, 520, 521, 522), (527, 524, 525, 526), (531, 528, 529, 530), (535, 532, 533, 534), (490, 491, 488, 489), (270, 268, 509, 508), (437, 435, 488, 491), (196, 207, 498, 497), (329, 318, 516, 519), (364, 375, 526, 525), (351, 353, 523, 522), (318, 316, 517, 516), (209, 198, 496, 499), (244, 255, 506, 505), (231, 233, 503, 502), (198, 196, 497, 496), (16, 24, 490, 489), (377, 366, 524, 527), (174, 172, 493, 492), (412, 423, 534, 533), (399, 401, 531, 530), (366, 364, 525, 524), (257, 246, 504, 507), (292, 303, 514, 513), (279, 281, 511, 510), (246, 244, 505, 504), (425, 414, 532, 535), (183, 185, 495, 494), (414, 412, 533, 532), (172, 183, 494, 493), (305, 294, 512, 515), (340, 351, 522, 521), (327, 329, 519, 518), (294, 292, 513, 512), (185, 174, 492, 495), (220, 231, 502, 501), (207, 209, 499, 498), (353, 342, 520, 523), (388, 399, 530, 529), (375, 377, 527, 526), (342, 340, 521, 520), (553, 555, 603, 601), (567, 566, 614, 615), (540, 541, 589, 588), (580, 581, 629, 628), (554, 552, 600, 602), (565, 567, 615, 613), (539, 536, 584, 587), (579, 578, 626, 627), (552, 553, 601, 600), (566, 564, 612, 614), (537, 538, 586, 585), (577, 579, 627, 625), (195, 206, 547, 545), (434, 14, 536, 539), (252, 241, 552, 554), (363, 374, 575, 573), (302, 300, 562, 563), (420, 409, 580, 582), (313, 315, 565, 564), (243, 254, 555, 553), (193, 195, 545, 544), (300, 289, 560, 562), (411, 422, 583, 581), (350, 348, 570, 571), (361, 363, 573, 572), (180, 169, 540, 542), (291, 302, 563, 561), (230, 228, 550, 551), (348, 337, 568, 570), (241, 243, 553, 552), (8, 432, 538, 537), (169, 171, 541, 540), (182, 180, 542, 543), (398, 396, 578, 579), (409, 411, 581, 580), (171, 182, 543, 541), (228, 217, 548, 550), (339, 350, 571, 569), (278, 276, 558, 559), (396, 385, 576, 578), (289, 291, 561, 560), (219, 230, 551, 549), (276, 265, 556, 558), (387, 398, 579, 577), (326, 324, 566, 567), (337, 339, 569, 568), (267, 278, 559, 557), (206, 204, 546, 547), (590, 588, 589, 591), (594, 592, 593, 595), (598, 596, 597, 599), (602, 600, 601, 603), (606, 604, 605, 607), (610, 608, 609, 611), (614, 612, 613, 615), (618, 616, 617, 619), (622, 620, 621, 623), (626, 624, 625, 627), (630, 628, 629, 631), (585, 586, 587, 584), (582, 580, 628, 630), (542, 540, 588, 590), (568, 569, 617, 616), (555, 554, 602, 603), (581, 583, 631, 629), (541, 543, 591, 589), (570, 568, 616, 618), (556, 557, 605, 604), (583, 582, 630, 631), (543, 542, 590, 591), (569, 571, 619, 617), (558, 556, 604, 606), (538, 539, 587, 586), (544, 545, 593, 592), (571, 570, 618, 619), (557, 559, 607, 605), (546, 544, 592, 594), (572, 573, 621, 620), (559, 558, 606, 607), (545, 547, 595, 593), (574, 572, 620, 622), (560, 561, 609, 608), (547, 546, 594, 595), (573, 575, 623, 621), (562, 560, 608, 610), (548, 549, 597, 596), (575, 574, 622, 623), (561, 563, 611, 609), (550, 548, 596, 598), (576, 577, 625, 624), (563, 562, 610, 611), (549, 551, 599, 597), (578, 576, 624, 626), (536, 537, 585, 584), (564, 565, 613, 612), (551, 550, 598, 599), (638, 636, 637, 639), (642, 640, 641, 643), (646, 644, 645, 647), (650, 648, 649, 651), (654, 652, 653, 655), (658, 656, 657, 659), (662, 660, 661, 663), (666, 664, 665, 667), (670, 668, 669, 671), (674, 672, 673, 675), (678, 676, 677, 679), (633, 634, 635, 632), (221, 223, 645, 644), (173, 175, 637, 636), (402, 400, 674, 675), (389, 391, 673, 672), (18, 436, 634, 633), (208, 197, 640, 642), (282, 280, 654, 655), (319, 330, 663, 661), (376, 365, 668, 670), (269, 271, 653, 652), (28, 18, 633, 632), (436, 438, 635, 634), (199, 210, 643, 641), (256, 245, 648, 650), (438, 28, 632, 635), (330, 328, 662, 663), (367, 378, 671, 669), (424, 413, 676, 678), (317, 319, 661, 660), (210, 208, 642, 643), (247, 258, 651, 649), (304, 293, 656, 658), (197, 199, 641, 640), (378, 376, 670, 671), (415, 426, 679, 677), (365, 367, 669, 668), (184, 173, 636, 638), (258, 256, 650, 651), (295, 306, 659, 657), (352, 341, 664, 666), (245, 247, 649, 648), (426, 424, 678, 679), (186, 184, 638, 639), (413, 415, 677, 676), (175, 186, 639, 637), (232, 221, 644, 646)])
_uv = me_cube.uv_layers.new(name='UVMap')
_uv.uv.foreach_set('vector', [0.8666, 0.7423, 0.875, 0.7423, 0.875, 0.75, 0.8666, 0.75, 0.6236, 0.9916, 0.625, 0.9916, 0.625, 1.0, 0.6236, 1.0, 0.6236, 0.2399, 0.625, 0.2399, 0.625, 0.25, 0.6236, 0.25, 0.368, 0.7423, 0.375, 0.7423, 0.375, 0.75, 0.368, 0.75, 0.6236, 0.7423, 0.625, 0.7423, 0.625, 0.75, 0.6236, 0.75, 0.6236, 0.493, 0.625, 0.493, 0.625, 0.5, 0.6236, 0.5, 0.6236, 0.5101, 0.625, 0.5101, 0.625, 0.7423, 0.6236, 0.7423, 0.368, 0.5101, 0.375, 0.5101, 0.375, 0.7423, 0.368, 0.7423, 0.6236, 0.0, 0.625, 0.0, 0.625, 0.007657, 0.6236, 0.007657, 0.8666, 0.5101, 0.875, 0.5101, 0.875, 0.7423, 0.8666, 0.7423, 0.8666, 0.5, 0.875, 0.5, 0.875, 0.5101, 0.8666, 0.5101, 0.368, 0.5, 0.375, 0.5, 0.375, 0.5101, 0.368, 0.5101, 0.6236, 0.5, 0.625, 0.5, 0.625, 0.5101, 0.6236, 0.5101, 0.6236, 0.007657, 0.625, 0.007657, 0.625, 0.2399, 0.6236, 0.2399, 0.1334, 0.5, 0.368, 0.5, 0.368, 0.5101, 0.1334, 0.5101, 0.625, 0.5, 0.632, 0.5, 0.632, 0.5101, 0.625, 0.5101, 0.625, 0.5101, 0.632, 0.5101, 0.632, 0.7423, 0.625, 0.7423, 0.1334, 0.5101, 0.368, 0.5101, 0.368, 0.7423, 0.1334, 0.7423, 0.6236, 0.2584, 0.625, 0.2584, 0.625, 0.493, 0.6236, 0.493, 0.1334, 0.7423, 0.368, 0.7423, 0.368, 0.75, 0.1334, 0.75, 0.6236, 0.75, 0.625, 0.75, 0.625, 0.757, 0.6236, 0.757, 0.625, 0.7423, 0.632, 0.7423, 0.632, 0.75, 0.625, 0.75, 0.125, 0.7423, 0.1334, 0.7423, 0.1334, 0.75, 0.125, 0.75, 0.6236, 0.25, 0.625, 0.25, 0.625, 0.2584, 0.6236, 0.2584, 0.125, 0.5101, 0.1334, 0.5101, 0.1334, 0.7423, 0.125, 0.7423, 0.125, 0.5, 0.1334, 0.5, 0.1334, 0.5101, 0.125, 0.5101, 0.632, 0.5, 0.8666, 0.5, 0.8666, 0.5101, 0.632, 0.5101, 0.632, 0.5101, 0.8666, 0.5101, 0.8666, 0.7423, 0.632, 0.7423, 0.6236, 0.757, 0.625, 0.757, 0.625, 0.9916, 0.6236, 0.9916, 0.632, 0.7423, 0.8666, 0.7423, 0.8666, 0.75, 0.632, 0.75, 0.3948, 0.757, 0.3958, 0.757, 0.3958, 0.9916, 0.3948, 0.9916, 0.4157, 0.757, 0.4167, 0.757, 0.4167, 0.9916, 0.4157, 0.9916, 0.4365, 0.757, 0.4375, 0.757, 0.4375, 0.9916, 0.4365, 0.9916, 0.4573, 0.757, 0.4583, 0.757, 0.4583, 0.9916, 0.4573, 0.9916, 0.4783, 0.757, 0.4792, 0.757, 0.4792, 0.9916, 0.4783, 0.9916, 0.4991, 0.757, 0.5, 0.757, 0.5, 0.9916, 0.4991, 0.9916, 0.5199, 0.757, 0.5208, 0.757, 0.5208, 0.9916, 0.5199, 0.9916, 0.5407, 0.757, 0.5417, 0.757, 0.5417, 0.9916, 0.5407, 0.9916, 0.5615, 0.757, 0.5625, 0.757, 0.5625, 0.9916, 0.5615, 0.9916, 0.5825, 0.757, 0.5833, 0.757, 0.5833, 0.9916, 0.5825, 0.9916, 0.6033, 0.757, 0.6042, 0.757, 0.6042, 0.9916, 0.6033, 0.9916, 0.3948, 0.25, 0.3958, 0.25, 0.3958, 0.2584, 0.3948, 0.2584, 0.4157, 0.25, 0.4167, 0.25, 0.4167, 0.2584, 0.4157, 0.2584, 0.4365, 0.25, 0.4375, 0.25, 0.4375, 0.2584, 0.4365, 0.2584, 0.4573, 0.25, 0.4583, 0.25, 0.4583, 0.2584, 0.4573, 0.2584, 0.4783, 0.25, 0.4792, 0.25, 0.4792, 0.2584, 0.4783, 0.2584, 0.4991, 0.25, 0.5, 0.25, 0.5, 0.2584, 0.4991, 0.2584, 0.5199, 0.25, 0.5208, 0.25, 0.5208, 0.2584, 0.5199, 0.2584, 0.5407, 0.25, 0.5417, 0.25, 0.5417, 0.2584, 0.5407, 0.2584, 0.5615, 0.25, 0.5625, 0.25, 0.5625, 0.2584, 0.5615, 0.2584, 0.5825, 0.25, 0.5833, 0.25, 0.5833, 0.2584, 0.5825, 0.2584, 0.6033, 0.25, 0.6042, 0.25, 0.6042, 0.2584, 0.6033, 0.2584, 0.3948, 0.75, 0.3958, 0.75, 0.3958, 0.757, 0.3948, 0.757, 0.4157, 0.75, 0.4167, 0.75, 0.4167, 0.757, 0.4157, 0.757, 0.4365, 0.75, 0.4375, 0.75, 0.4375, 0.757, 0.4365, 0.757, 0.4573, 0.75, 0.4583, 0.75, 0.4583, 0.757, 0.4573, 0.757, 0.4783, 0.75, 0.4792, 0.75, 0.4792, 0.757, 0.4783, 0.757, 0.4991, 0.75, 0.5, 0.75, 0.5, 0.757, 0.4991, 0.757, 0.5199, 0.75, 0.5208, 0.75, 0.5208, 0.757, 0.5199, 0.757, 0.5407, 0.75, 0.5417, 0.75, 0.5417, 0.757, 0.5407, 0.757, 0.5615, 0.75, 0.5625, 0.75, 0.5625, 0.757, 0.5615, 0.757, 0.5825, 0.75, 0.5833, 0.75, 0.5833, 0.757, 0.5825, 0.757, 0.6033, 0.75, 0.6042, 0.75, 0.6042, 0.757, 0.6033, 0.757, 0.3948, 0.2584, 0.3958, 0.2584, 0.3958, 0.493, 0.3948, 0.493, 0.4157, 0.2584, 0.4167, 0.2584, 0.4167, 0.493, 0.4157, 0.493, 0.4365, 0.2584, 0.4375, 0.2584, 0.4375, 0.493, 0.4365, 0.493, 0.4573, 0.2584, 0.4583, 0.2584, 0.4583, 0.493, 0.4573, 0.493, 0.4783, 0.2584, 0.4792, 0.2584, 0.4792, 0.493, 0.4783, 0.493, 0.4991, 0.2584, 0.5, 0.2584, 0.5, 0.493, 0.4991, 0.493, 0.5199, 0.2584, 0.5208, 0.2584, 0.5208, 0.493, 0.5199, 0.493, 0.5407, 0.2584, 0.5417, 0.2584, 0.5417, 0.493, 0.5407, 0.493, 0.5615, 0.2584, 0.5625, 0.2584, 0.5625, 0.493, 0.5615, 0.493, 0.5825, 0.2584, 0.5833, 0.2584, 0.5833, 0.493, 0.5825, 0.493, 0.6033, 0.2584, 0.6042, 0.2584, 0.6042, 0.493, 0.6033, 0.493, 0.3948, 0.007657, 0.3958, 0.007657, 0.3958, 0.2399, 0.3948, 0.2399, 0.4157, 0.007657, 0.4167, 0.007657, 0.4167, 0.2399, 0.4157, 0.2399, 0.4365, 0.007657, 0.4375, 0.007657, 0.4375, 0.2399, 0.4365, 0.2399, 0.4573, 0.007657, 0.4583, 0.007657, 0.4583, 0.2399, 0.4573, 0.2399, 0.4783, 0.007657, 0.4792, 0.007657, 0.4792, 0.2399, 0.4783, 0.2399, 0.4991, 0.007657, 0.5, 0.007657, 0.5, 0.2399, 0.4991, 0.2399, 0.5199, 0.007657, 0.5208, 0.007657, 0.5208, 0.2399, 0.5199, 0.2399, 0.5407, 0.007657, 0.5417, 0.007657, 0.5417, 0.2399, 0.5407, 0.2399, 0.5615, 0.007657, 0.5625, 0.007657, 0.5625, 0.2399, 0.5615, 0.2399, 0.5825, 0.007657, 0.5833, 0.007657, 0.5833, 0.2399, 0.5825, 0.2399, 0.6033, 0.007657, 0.6042, 0.007657, 0.6042, 0.2399, 0.6033, 0.2399, 0.3948, 0.5, 0.3958, 0.5, 0.3958, 0.5101, 0.3948, 0.5101, 0.4157, 0.5, 0.4167, 0.5, 0.4167, 0.5101, 0.4157, 0.5101, 0.4365, 0.5, 0.4375, 0.5, 0.4375, 0.5101, 0.4365, 0.5101, 0.4573, 0.5, 0.4583, 0.5, 0.4583, 0.5101, 0.4573, 0.5101, 0.4783, 0.5, 0.4792, 0.5, 0.4792, 0.5101, 0.4783, 0.5101, 0.4991, 0.5, 0.5, 0.5, 0.5, 0.5101, 0.4991, 0.5101, 0.5199, 0.5, 0.5208, 0.5, 0.5208, 0.5101, 0.5199, 0.5101, 0.5407, 0.5, 0.5417, 0.5, 0.5417, 0.5101, 0.5407, 0.5101, 0.5615, 0.5, 0.5625, 0.5, 0.5625, 0.5101, 0.5615, 0.5101, 0.5825, 0.5, 0.5833, 0.5, 0.5833, 0.5101, 0.5825, 0.5101, 0.6033, 0.5, 0.6042, 0.5, 0.6042, 0.5101, 0.6033, 0.5101, 0.3948, 0.0, 0.3958, 0.0, 0.3958, 0.007657, 0.3948, 0.007657, 0.4157, 0.0, 0.4167, 0.0, 0.4167, 0.007657, 0.4157, 0.007657, 0.4365, 0.0, 0.4375, 0.0, 0.4375, 0.007657, 0.4365, 0.007657, 0.4573, 0.0, 0.4583, 0.0, 0.4583, 0.007657, 0.4573, 0.007657, 0.4783, 0.0, 0.4792, 0.0, 0.4792, 0.007657, 0.4783, 0.007657, 0.4991, 0.0, 0.5, 0.0, 0.5, 0.007657, 0.4991, 0.007657, 0.5199, 0.0, 0.5208, 0.0, 0.5208, 0.007657, 0.5199, 0.007657, 0.5407, 0.0, 0.5417, 0.0, 0.5417, 0.007657, 0.5407, 0.007657, 0.5615, 0.0, 0.5625, 0.0, 0.5625, 0.007657, 0.5615, 0.007657, 0.5825, 0.0, 0.5833, 0.0, 0.5833, 0.007657, 0.5825, 0.007657, 0.6033, 0.0, 0.6042, 0.0, 0.6042, 0.007657, 0.6033, 0.007657, 0.3948, 0.5101, 0.3958, 0.5101, 0.3958, 0.7423, 0.3948, 0.7423, 0.4157, 0.5101, 0.4167, 0.5101, 0.4167, 0.7423, 0.4157, 0.7423, 0.4365, 0.5101, 0.4375, 0.5101, 0.4375, 0.7423, 0.4365, 0.7423, 0.4573, 0.5101, 0.4583, 0.5101, 0.4583, 0.7423, 0.4573, 0.7423, 0.4783, 0.5101, 0.4792, 0.5101, 0.4792, 0.7423, 0.4783, 0.7423, 0.4991, 0.5101, 0.5, 0.5101, 0.5, 0.7423, 0.4991, 0.7423, 0.5199, 0.5101, 0.5208, 0.5101, 0.5208, 0.7423, 0.5199, 0.7423, 0.5407, 0.5101, 0.5417, 0.5101, 0.5417, 0.7423, 0.5407, 0.7423, 0.5615, 0.5101, 0.5625, 0.5101, 0.5625, 0.7423, 0.5615, 0.7423, 0.5825, 0.5101, 0.5833, 0.5101, 0.5833, 0.7423, 0.5825, 0.7423, 0.6033, 0.5101, 0.6042, 0.5101, 0.6042, 0.7423, 0.6033, 0.7423, 0.3948, 0.493, 0.3958, 0.493, 0.3958, 0.5, 0.3948, 0.5, 0.4157, 0.493, 0.4167, 0.493, 0.4167, 0.5, 0.4157, 0.5, 0.4365, 0.493, 0.4375, 0.493, 0.4375, 0.5, 0.4365, 0.5, 0.4573, 0.493, 0.4583, 0.493, 0.4583, 0.5, 0.4573, 0.5, 0.4783, 0.493, 0.4792, 0.493, 0.4792, 0.5, 0.4783, 0.5, 0.4991, 0.493, 0.5, 0.493, 0.5, 0.5, 0.4991, 0.5, 0.5199, 0.493, 0.5208, 0.493, 0.5208, 0.5, 0.5199, 0.5, 0.5407, 0.493, 0.5417, 0.493, 0.5417, 0.5, 0.5407, 0.5, 0.5615, 0.493, 0.5625, 0.493, 0.5625, 0.5, 0.5615, 0.5, 0.5825, 0.493, 0.5833, 0.493, 0.5833, 0.5, 0.5825, 0.5, 0.6033, 0.493, 0.6042, 0.493, 0.6042, 0.5, 0.6033, 0.5, 0.3948, 0.7423, 0.3958, 0.7423, 0.3958, 0.75, 0.3948, 0.75, 0.4157, 0.7423, 0.4167, 0.7423, 0.4167, 0.75, 0.4157, 0.75, 0.4365, 0.7423, 0.4375, 0.7423, 0.4375, 0.75, 0.4365, 0.75, 0.4573, 0.7423, 0.4583, 0.7423, 0.4583, 0.75, 0.4573, 0.75, 0.4783, 0.7423, 0.4792, 0.7423, 0.4792, 0.75, 0.4783, 0.75, 0.4991, 0.7423, 0.5, 0.7423, 0.5, 0.75, 0.4991, 0.75, 0.5199, 0.7423, 0.5208, 0.7423, 0.5208, 0.75, 0.5199, 0.75, 0.5407, 0.7423, 0.5417, 0.7423, 0.5417, 0.75, 0.5407, 0.75, 0.5615, 0.7423, 0.5625, 0.7423, 0.5625, 0.75, 0.5615, 0.75, 0.5825, 0.7423, 0.5833, 0.7423, 0.5833, 0.75, 0.5825, 0.75, 0.6033, 0.7423, 0.6042, 0.7423, 0.6042, 0.75, 0.6033, 0.75, 0.3948, 0.2399, 0.3958, 0.2399, 0.3958, 0.25, 0.3948, 0.25, 0.4157, 0.2399, 0.4167, 0.2399, 0.4167, 0.25, 0.4157, 0.25, 0.4365, 0.2399, 0.4375, 0.2399, 0.4375, 0.25, 0.4365, 0.25, 0.4573, 0.2399, 0.4583, 0.2399, 0.4583, 0.25, 0.4573, 0.25, 0.4783, 0.2399, 0.4792, 0.2399, 0.4792, 0.25, 0.4783, 0.25, 0.4991, 0.2399, 0.5, 0.2399, 0.5, 0.25, 0.4991, 0.25, 0.5199, 0.2399, 0.5208, 0.2399, 0.5208, 0.25, 0.5199, 0.25, 0.5407, 0.2399, 0.5417, 0.2399, 0.5417, 0.25, 0.5407, 0.25, 0.5615, 0.2399, 0.5625, 0.2399, 0.5625, 0.25, 0.5615, 0.25, 0.5825, 0.2399, 0.5833, 0.2399, 0.5833, 0.25, 0.5825, 0.25, 0.6033, 0.2399, 0.6042, 0.2399, 0.6042, 0.25, 0.6033, 0.25, 0.3948, 0.9916, 0.3958, 0.9916, 0.3958, 1.0, 0.3948, 1.0, 0.4157, 0.9916, 0.4167, 0.9916, 0.4167, 1.0, 0.4157, 1.0, 0.4365, 0.9916, 0.4375, 0.9916, 0.4375, 1.0, 0.4365, 1.0, 0.4573, 0.9916, 0.4583, 0.9916, 0.4583, 1.0, 0.4573, 1.0, 0.4783, 0.9916, 0.4792, 0.9916, 0.4792, 1.0, 0.4783, 1.0, 0.4991, 0.9916, 0.5, 0.9916, 0.5, 1.0, 0.4991, 1.0, 0.5199, 0.9916, 0.5208, 0.9916, 0.5208, 1.0, 0.5199, 1.0, 0.5407, 0.9916, 0.5417, 0.9916, 0.5417, 1.0, 0.5407, 1.0, 0.5615, 0.9916, 0.5625, 0.9916, 0.5625, 1.0, 0.5615, 1.0, 0.5825, 0.9916, 0.5833, 0.9916, 0.5833, 1.0, 0.5825, 1.0, 0.6033, 0.9916, 0.6042, 0.9916, 0.6042, 1.0, 0.6033, 1.0, 0.4801, 0.757, 0.4991, 0.757, 0.4991, 0.757, 0.4801, 0.757, 0.605, 0.25, 0.6236, 0.25, 0.6236, 0.2584, 0.605, 0.2584, 0.605, 0.75, 0.6236, 0.75, 0.6236, 0.757, 0.605, 0.757, 0.501, 0.493, 0.501, 0.2584, 0.501, 0.2584, 0.501, 0.493, 0.3948, 0.007657, 0.3948, 0.2399, 0.3948, 0.2399, 0.3948, 0.007657, 0.605, 0.5, 0.6236, 0.5, 0.6236, 0.5101, 0.605, 0.5101, 0.605, 0.0, 0.6236, 0.0, 0.6236, 0.007657, 0.605, 0.007657, 0.4386, 0.5101, 0.4573, 0.5101, 0.4573, 0.5101, 0.4386, 0.5101, 0.605, 0.493, 0.6236, 0.493, 0.6236, 0.5, 0.605, 0.5, 0.605, 0.7423, 0.6236, 0.7423, 0.6236, 0.75, 0.605, 0.75, 0.605, 0.2399, 0.6236, 0.2399, 0.6236, 0.25, 0.605, 0.25, 0.605, 0.9916, 0.6236, 0.9916, 0.6236, 1.0, 0.605, 1.0, 0.6042, 0.9916, 0.605, 0.9916, 0.605, 1.0, 0.6042, 1.0, 0.6042, 0.2399, 0.605, 0.2399, 0.605, 0.25, 0.6042, 0.25, 0.6042, 0.7423, 0.605, 0.7423, 0.605, 0.75, 0.6042, 0.75, 0.6042, 0.493, 0.605, 0.493, 0.605, 0.5, 0.6042, 0.5, 0.6042, 0.5101, 0.605, 0.5101, 0.605, 0.7423, 0.6042, 0.7423, 0.6042, 0.0, 0.605, 0.0, 0.605, 0.007657, 0.6042, 0.007657, 0.6042, 0.5, 0.605, 0.5, 0.605, 0.5101, 0.6042, 0.5101, 0.6042, 0.007657, 0.605, 0.007657, 0.605, 0.2399, 0.6042, 0.2399, 0.6042, 0.2584, 0.605, 0.2584, 0.605, 0.493, 0.6042, 0.493, 0.6042, 0.75, 0.605, 0.75, 0.605, 0.757, 0.6042, 0.757, 0.6042, 0.25, 0.605, 0.25, 0.605, 0.2584, 0.6042, 0.2584, 0.6042, 0.757, 0.605, 0.757, 0.605, 0.9916, 0.6042, 0.9916, 0.5842, 0.9916, 0.6033, 0.9916, 0.6033, 1.0, 0.5842, 1.0, 0.5842, 0.2399, 0.6033, 0.2399, 0.6033, 0.25, 0.5842, 0.25, 0.5842, 0.7423, 0.6033, 0.7423, 0.6033, 0.75, 0.5842, 0.75, 0.5842, 0.493, 0.6033, 0.493, 0.6033, 0.5, 0.5842, 0.5, 0.5842, 0.7423, 0.5842, 0.5101, 0.5842, 0.5101, 0.5842, 0.7423, 0.5842, 0.0, 0.6033, 0.0, 0.6033, 0.007657, 0.5842, 0.007657, 0.5842, 0.5, 0.6033, 0.5, 0.6033, 0.5101, 0.5842, 0.5101, 0.397, 0.2399, 0.397, 0.007657, 0.397, 0.007657, 0.397, 0.2399, 0.3948, 0.493, 0.375, 0.493, 0.375, 0.493, 0.3948, 0.493, 0.5842, 0.75, 0.6033, 0.75, 0.6033, 0.757, 0.5842, 0.757, 0.5842, 0.25, 0.6033, 0.25, 0.6033, 0.2584, 0.5842, 0.2584, 0.5407, 0.9916, 0.5217, 0.9916, 0.5217, 0.9916, 0.5407, 0.9916, 0.5833, 0.757, 0.5842, 0.757, 0.5842, 0.9916, 0.5833, 0.9916, 0.5833, 0.25, 0.5842, 0.25, 0.5842, 0.2584, 0.5833, 0.2584, 0.5833, 0.75, 0.5842, 0.75, 0.5842, 0.757, 0.5833, 0.757, 0.5833, 0.2584, 0.5842, 0.2584, 0.5842, 0.493, 0.5833, 0.493, 0.5833, 0.007657, 0.5842, 0.007657, 0.5842, 0.2399, 0.5833, 0.2399, 0.5833, 0.5, 0.5842, 0.5, 0.5842, 0.5101, 0.5833, 0.5101, 0.5833, 0.0, 0.5842, 0.0, 0.5842, 0.007657, 0.5833, 0.007657, 0.5833, 0.5101, 0.5842, 0.5101, 0.5842, 0.7423, 0.5833, 0.7423, 0.5833, 0.493, 0.5842, 0.493, 0.5842, 0.5, 0.5833, 0.5, 0.5833, 0.7423, 0.5842, 0.7423, 0.5842, 0.75, 0.5833, 0.75, 0.5833, 0.2399, 0.5842, 0.2399, 0.5842, 0.25, 0.5833, 0.25, 0.5833, 0.9916, 0.5842, 0.9916, 0.5842, 1.0, 0.5833, 1.0, 0.5633, 0.9916, 0.5825, 0.9916, 0.5825, 1.0, 0.5633, 1.0, 0.5633, 0.2399, 0.5825, 0.2399, 0.5825, 0.25, 0.5633, 0.25, 0.5633, 0.7423, 0.5825, 0.7423, 0.5825, 0.75, 0.5633, 0.75, 0.5633, 0.493, 0.5825, 0.493, 0.5825, 0.5, 0.5633, 0.5, 0.6033, 0.5101, 0.6033, 0.7423, 0.6033, 0.7423, 0.6033, 0.5101, 0.5633, 0.0, 0.5825, 0.0, 0.5825, 0.007657, 0.5633, 0.007657, 0.5633, 0.5, 0.5825, 0.5, 0.5825, 0.5101, 0.5633, 0.5101, 0.5407, 0.007657, 0.5407, 0.2399, 0.5407, 0.2399, 0.5407, 0.007657, 0.4991, 0.493, 0.4801, 0.493, 0.4801, 0.493, 0.4991, 0.493, 0.5633, 0.75, 0.5825, 0.75, 0.5825, 0.757, 0.5633, 0.757, 0.5633, 0.25, 0.5825, 0.25, 0.5825, 0.2584, 0.5633, 0.2584, 0.5633, 0.9916, 0.5633, 0.757, 0.5633, 0.757, 0.5633, 0.9916, 0.5625, 0.757, 0.5633, 0.757, 0.5633, 0.9916, 0.5625, 0.9916, 0.5625, 0.25, 0.5633, 0.25, 0.5633, 0.2584, 0.5625, 0.2584, 0.5625, 0.75, 0.5633, 0.75, 0.5633, 0.757, 0.5625, 0.757, 0.5625, 0.2584, 0.5633, 0.2584, 0.5633, 0.493, 0.5625, 0.493, 0.5625, 0.007657, 0.5633, 0.007657, 0.5633, 0.2399, 0.5625, 0.2399, 0.5625, 0.5, 0.5633, 0.5, 0.5633, 0.5101, 0.5625, 0.5101, 0.5625, 0.0, 0.5633, 0.0, 0.5633, 0.007657, 0.5625, 0.007657, 0.5625, 0.5101, 0.5633, 0.5101, 0.5633, 0.7423, 0.5625, 0.7423, 0.5625, 0.493, 0.5633, 0.493, 0.5633, 0.5, 0.5625, 0.5, 0.5625, 0.7423, 0.5633, 0.7423, 0.5633, 0.75, 0.5625, 0.75, 0.5625, 0.2399, 0.5633, 0.2399, 0.5633, 0.25, 0.5625, 0.25, 0.5625, 0.9916, 0.5633, 0.9916, 0.5633, 1.0, 0.5625, 1.0, 0.5427, 0.9916, 0.5615, 0.9916, 0.5615, 1.0, 0.5427, 1.0, 0.5427, 0.2399, 0.5615, 0.2399, 0.5615, 0.25, 0.5427, 0.25, 0.5427, 0.7423, 0.5615, 0.7423, 0.5615, 0.75, 0.5427, 0.75, 0.5427, 0.493, 0.5615, 0.493, 0.5615, 0.5, 0.5427, 0.5, 0.375, 0.5101, 0.3948, 0.5101, 0.3948, 0.5101, 0.375, 0.5101, 0.5427, 0.0, 0.5615, 0.0, 0.5615, 0.007657, 0.5427, 0.007657, 0.5427, 0.5, 0.5615, 0.5, 0.5615, 0.5101, 0.5427, 0.5101, 0.4386, 0.007657, 0.4573, 0.007657, 0.4573, 0.007657, 0.4386, 0.007657, 0.5217, 0.2584, 0.5407, 0.2584, 0.5407, 0.2584, 0.5217, 0.2584, 0.5427, 0.75, 0.5615, 0.75, 0.5615, 0.757, 0.5427, 0.757, 0.5427, 0.25, 0.5615, 0.25, 0.5615, 0.2584, 0.5427, 0.2584, 0.4783, 0.757, 0.4783, 0.9916, 0.4783, 0.9916, 0.4783, 0.757, 0.5417, 0.757, 0.5427, 0.757, 0.5427, 0.9916, 0.5417, 0.9916, 0.5417, 0.25, 0.5427, 0.25, 0.5427, 0.2584, 0.5417, 0.2584, 0.5417, 0.75, 0.5427, 0.75, 0.5427, 0.757, 0.5417, 0.757, 0.5417, 0.2584, 0.5427, 0.2584, 0.5427, 0.493, 0.5417, 0.493, 0.5417, 0.007657, 0.5427, 0.007657, 0.5427, 0.2399, 0.5417, 0.2399, 0.5417, 0.5, 0.5427, 0.5, 0.5427, 0.5101, 0.5417, 0.5101, 0.5417, 0.0, 0.5427, 0.0, 0.5427, 0.007657, 0.5417, 0.007657, 0.5417, 0.5101, 0.5427, 0.5101, 0.5427, 0.7423, 0.5417, 0.7423, 0.5417, 0.493, 0.5427, 0.493, 0.5427, 0.5, 0.5417, 0.5, 0.5417, 0.7423, 0.5427, 0.7423, 0.5427, 0.75, 0.5417, 0.75, 0.5417, 0.2399, 0.5427, 0.2399, 0.5427, 0.25, 0.5417, 0.25, 0.5417, 0.9916, 0.5427, 0.9916, 0.5427, 1.0, 0.5417, 1.0, 0.5217, 0.9916, 0.5407, 0.9916, 0.5407, 1.0, 0.5217, 1.0, 0.5217, 0.2399, 0.5407, 0.2399, 0.5407, 0.25, 0.5217, 0.25, 0.5217, 0.7423, 0.5407, 0.7423, 0.5407, 0.75, 0.5217, 0.75, 0.5217, 0.493, 0.5407, 0.493, 0.5407, 0.5, 0.5217, 0.5, 0.5615, 0.7423, 0.5427, 0.7423, 0.5427, 0.7423, 0.5615, 0.7423, 0.5217, 0.0, 0.5407, 0.0, 0.5407, 0.007657, 0.5217, 0.007657, 0.5217, 0.5, 0.5407, 0.5, 0.5407, 0.5101, 0.5217, 0.5101, 0.5427, 0.2399, 0.5427, 0.007657, 0.5427, 0.007657, 0.5427, 0.2399, 0.375, 0.2584, 0.3948, 0.2584, 0.3948, 0.2584, 0.375, 0.2584, 0.5217, 0.75, 0.5407, 0.75, 0.5407, 0.757, 0.5217, 0.757, 0.5217, 0.25, 0.5407, 0.25, 0.5407, 0.2584, 0.5217, 0.2584, 0.4365, 0.9916, 0.4177, 0.9916, 0.4177, 0.9916, 0.4365, 0.9916, 0.5208, 0.757, 0.5217, 0.757, 0.5217, 0.9916, 0.5208, 0.9916, 0.5208, 0.25, 0.5217, 0.25, 0.5217, 0.2584, 0.5208, 0.2584, 0.5208, 0.75, 0.5217, 0.75, 0.5217, 0.757, 0.5208, 0.757, 0.5208, 0.2584, 0.5217, 0.2584, 0.5217, 0.493, 0.5208, 0.493, 0.5208, 0.007657, 0.5217, 0.007657, 0.5217, 0.2399, 0.5208, 0.2399, 0.5208, 0.5, 0.5217, 0.5, 0.5217, 0.5101, 0.5208, 0.5101, 0.5208, 0.0, 0.5217, 0.0, 0.5217, 0.007657, 0.5208, 0.007657, 0.5208, 0.5101, 0.5217, 0.5101, 0.5217, 0.7423, 0.5208, 0.7423, 0.5208, 0.493, 0.5217, 0.493, 0.5217, 0.5, 0.5208, 0.5, 0.5208, 0.7423, 0.5217, 0.7423, 0.5217, 0.75, 0.5208, 0.75, 0.5208, 0.2399, 0.5217, 0.2399, 0.5217, 0.25, 0.5208, 0.25, 0.5208, 0.9916, 0.5217, 0.9916, 0.5217, 1.0, 0.5208, 1.0, 0.501, 0.9916, 0.5199, 0.9916, 0.5199, 1.0, 0.501, 1.0, 0.501, 0.2399, 0.5199, 0.2399, 0.5199, 0.25, 0.501, 0.25, 0.501, 0.7423, 0.5199, 0.7423, 0.5199, 0.75, 0.501, 0.75, 0.501, 0.493, 0.5199, 0.493, 0.5199, 0.5, 0.501, 0.5, 0.5842, 0.5101, 0.6033, 0.5101, 0.6033, 0.5101, 0.5842, 0.5101, 0.501, 0.0, 0.5199, 0.0, 0.5199, 0.007657, 0.501, 0.007657, 0.501, 0.5, 0.5199, 0.5, 0.5199, 0.5101, 0.501, 0.5101, 0.4991, 0.2399, 0.4801, 0.2399, 0.4801, 0.2399, 0.4991, 0.2399, 0.4365, 0.2584, 0.4365, 0.493, 0.4365, 0.493, 0.4365, 0.2584, 0.501, 0.75, 0.5199, 0.75, 0.5199, 0.757, 0.501, 0.757, 0.501, 0.25, 0.5199, 0.25, 0.5199, 0.2584, 0.501, 0.2584, 0.4594, 0.9916, 0.4594, 0.757, 0.4594, 0.757, 0.4594, 0.9916, 0.5, 0.757, 0.501, 0.757, 0.501, 0.9916, 0.5, 0.9916, 0.5, 0.25, 0.501, 0.25, 0.501, 0.2584, 0.5, 0.2584, 0.5, 0.75, 0.501, 0.75, 0.501, 0.757, 0.5, 0.757, 0.5, 0.2584, 0.501, 0.2584, 0.501, 0.493, 0.5, 0.493, 0.5, 0.007657, 0.501, 0.007657, 0.501, 0.2399, 0.5, 0.2399, 0.5, 0.5, 0.501, 0.5, 0.501, 0.5101, 0.5, 0.5101, 0.5, 0.0, 0.501, 0.0, 0.501, 0.007657, 0.5, 0.007657, 0.5, 0.5101, 0.501, 0.5101, 0.501, 0.7423, 0.5, 0.7423, 0.5, 0.493, 0.501, 0.493, 0.501, 0.5, 0.5, 0.5, 0.5, 0.7423, 0.501, 0.7423, 0.501, 0.75, 0.5, 0.75, 0.5, 0.2399, 0.501, 0.2399, 0.501, 0.25, 0.5, 0.25, 0.5, 0.9916, 0.501, 0.9916, 0.501, 1.0, 0.5, 1.0, 0.4801, 0.9916, 0.4991, 0.9916, 0.4991, 1.0, 0.4801, 1.0, 0.4801, 0.2399, 0.4991, 0.2399, 0.4991, 0.25, 0.4801, 0.25, 0.4801, 0.7423, 0.4991, 0.7423, 0.4991, 0.75, 0.4801, 0.75, 0.4801, 0.493, 0.4991, 0.493, 0.4991, 0.5, 0.4801, 0.5, 0.4801, 0.7423, 0.4801, 0.5101, 0.4801, 0.5101, 0.4801, 0.7423, 0.4801, 0.0, 0.4991, 0.0, 0.4991, 0.007657, 0.4801, 0.007657, 0.4801, 0.5, 0.4991, 0.5, 0.4991, 0.5101, 0.4801, 0.5101, 0.125, 0.5101, 0.125, 0.7423, 0.125, 0.7423, 0.125, 0.5101, 0.397, 0.493, 0.397, 0.2584, 0.397, 0.2584, 0.397, 0.493, 0.4801, 0.75, 0.4991, 0.75, 0.4991, 0.757, 0.4801, 0.757, 0.4801, 0.25, 0.4991, 0.25, 0.4991, 0.2584, 0.4801, 0.2584, 0.5217, 0.757, 0.5407, 0.757, 0.5407, 0.757, 0.5217, 0.757, 0.4792, 0.757, 0.4801, 0.757, 0.4801, 0.9916, 0.4792, 0.9916, 0.4792, 0.25, 0.4801, 0.25, 0.4801, 0.2584, 0.4792, 0.2584, 0.4792, 0.75, 0.4801, 0.75, 0.4801, 0.757, 0.4792, 0.757, 0.4792, 0.2584, 0.4801, 0.2584, 0.4801, 0.493, 0.4792, 0.493, 0.4792, 0.007657, 0.4801, 0.007657, 0.4801, 0.2399, 0.4792, 0.2399, 0.4792, 0.5, 0.4801, 0.5, 0.4801, 0.5101, 0.4792, 0.5101, 0.4792, 0.0, 0.4801, 0.0, 0.4801, 0.007657, 0.4792, 0.007657, 0.4792, 0.5101, 0.4801, 0.5101, 0.4801, 0.7423, 0.4792, 0.7423, 0.4792, 0.493, 0.4801, 0.493, 0.4801, 0.5, 0.4792, 0.5, 0.4792, 0.7423, 0.4801, 0.7423, 0.4801, 0.75, 0.4792, 0.75, 0.4792, 0.2399, 0.4801, 0.2399, 0.4801, 0.25, 0.4792, 0.25, 0.4792, 0.9916, 0.4801, 0.9916, 0.4801, 1.0, 0.4792, 1.0, 0.4594, 0.9916, 0.4783, 0.9916, 0.4783, 1.0, 0.4594, 1.0, 0.4594, 0.2399, 0.4783, 0.2399, 0.4783, 0.25, 0.4594, 0.25, 0.4594, 0.7423, 0.4783, 0.7423, 0.4783, 0.75, 0.4594, 0.75, 0.4594, 0.493, 0.4783, 0.493, 0.4783, 0.5, 0.4594, 0.5, 0.4991, 0.5101, 0.4991, 0.7423, 0.4991, 0.7423, 0.4991, 0.5101, 0.4594, 0.0, 0.4783, 0.0, 0.4783, 0.007657, 0.4594, 0.007657, 0.4594, 0.5, 0.4783, 0.5, 0.4783, 0.5101, 0.4594, 0.5101, 0.5842, 0.007657, 0.6033, 0.007657, 0.6033, 0.007657, 0.5842, 0.007657, 0.4177, 0.2584, 0.4365, 0.2584, 0.4365, 0.2584, 0.4177, 0.2584, 0.4594, 0.75, 0.4783, 0.75, 0.4783, 0.757, 0.4594, 0.757, 0.4594, 0.25, 0.4783, 0.25, 0.4783, 0.2584, 0.4594, 0.2584, 0.5825, 0.9916, 0.5633, 0.9916, 0.5633, 0.9916, 0.5825, 0.9916, 0.4583, 0.757, 0.4594, 0.757, 0.4594, 0.9916, 0.4583, 0.9916, 0.4583, 0.25, 0.4594, 0.25, 0.4594, 0.2584, 0.4583, 0.2584, 0.4583, 0.75, 0.4594, 0.75, 0.4594, 0.757, 0.4583, 0.757, 0.4583, 0.2584, 0.4594, 0.2584, 0.4594, 0.493, 0.4583, 0.493, 0.4583, 0.007657, 0.4594, 0.007657, 0.4594, 0.2399, 0.4583, 0.2399, 0.4583, 0.5, 0.4594, 0.5, 0.4594, 0.5101, 0.4583, 0.5101, 0.4583, 0.0, 0.4594, 0.0, 0.4594, 0.007657, 0.4583, 0.007657, 0.4583, 0.5101, 0.4594, 0.5101, 0.4594, 0.7423, 0.4583, 0.7423, 0.4583, 0.493, 0.4594, 0.493, 0.4594, 0.5, 0.4583, 0.5, 0.4583, 0.7423, 0.4594, 0.7423, 0.4594, 0.75, 0.4583, 0.75, 0.4583, 0.2399, 0.4594, 0.2399, 0.4594, 0.25, 0.4583, 0.25, 0.4583, 0.9916, 0.4594, 0.9916, 0.4594, 1.0, 0.4583, 1.0, 0.4386, 0.9916, 0.4573, 0.9916, 0.4573, 1.0, 0.4386, 1.0, 0.4386, 0.2399, 0.4573, 0.2399, 0.4573, 0.25, 0.4386, 0.25, 0.4386, 0.7423, 0.4573, 0.7423, 0.4573, 0.75, 0.4386, 0.75, 0.4386, 0.493, 0.4573, 0.493, 0.4573, 0.5, 0.4386, 0.5, 0.4573, 0.7423, 0.4386, 0.7423, 0.4386, 0.7423, 0.4573, 0.7423, 0.4386, 0.0, 0.4573, 0.0, 0.4573, 0.007657, 0.4386, 0.007657, 0.4386, 0.5, 0.4573, 0.5, 0.4573, 0.5101, 0.4386, 0.5101, 0.4365, 0.007657, 0.4365, 0.2399, 0.4365, 0.2399, 0.4365, 0.007657, 0.5825, 0.2584, 0.5825, 0.493, 0.5825, 0.493, 0.5825, 0.2584, 0.4386, 0.75, 0.4573, 0.75, 0.4573, 0.757, 0.4386, 0.757, 0.4386, 0.25, 0.4573, 0.25, 0.4573, 0.2584, 0.4386, 0.2584, 0.5199, 0.757, 0.5199, 0.9916, 0.5199, 0.9916, 0.5199, 0.757, 0.4375, 0.757, 0.4386, 0.757, 0.4386, 0.9916, 0.4375, 0.9916, 0.4375, 0.25, 0.4386, 0.25, 0.4386, 0.2584, 0.4375, 0.2584, 0.4375, 0.75, 0.4386, 0.75, 0.4386, 0.757, 0.4375, 0.757, 0.4375, 0.2584, 0.4386, 0.2584, 0.4386, 0.493, 0.4375, 0.493, 0.4375, 0.007657, 0.4386, 0.007657, 0.4386, 0.2399, 0.4375, 0.2399, 0.4375, 0.5, 0.4386, 0.5, 0.4386, 0.5101, 0.4375, 0.5101, 0.4375, 0.0, 0.4386, 0.0, 0.4386, 0.007657, 0.4375, 0.007657, 0.4375, 0.5101, 0.4386, 0.5101, 0.4386, 0.7423, 0.4375, 0.7423, 0.4375, 0.493, 0.4386, 0.493, 0.4386, 0.5, 0.4375, 0.5, 0.4375, 0.7423, 0.4386, 0.7423, 0.4386, 0.75, 0.4375, 0.75, 0.4375, 0.2399, 0.4386, 0.2399, 0.4386, 0.25, 0.4375, 0.25, 0.4375, 0.9916, 0.4386, 0.9916, 0.4386, 1.0, 0.4375, 1.0, 0.4177, 0.9916, 0.4365, 0.9916, 0.4365, 1.0, 0.4177, 1.0, 0.4177, 0.2399, 0.4365, 0.2399, 0.4365, 0.25, 0.4177, 0.25, 0.4177, 0.7423, 0.4365, 0.7423, 0.4365, 0.75, 0.4177, 0.75, 0.4177, 0.493, 0.4365, 0.493, 0.4365, 0.5, 0.4177, 0.5, 0.4801, 0.5101, 0.4991, 0.5101, 0.4991, 0.5101, 0.4801, 0.5101, 0.4177, 0.0, 0.4365, 0.0, 0.4365, 0.007657, 0.4177, 0.007657, 0.4177, 0.5, 0.4365, 0.5, 0.4365, 0.5101, 0.4177, 0.5101, 0.4386, 0.2399, 0.4386, 0.007657, 0.4386, 0.007657, 0.4386, 0.2399, 0.5427, 0.493, 0.5427, 0.2584, 0.5427, 0.2584, 0.5427, 0.493, 0.4177, 0.75, 0.4365, 0.75, 0.4365, 0.757, 0.4177, 0.757, 0.4177, 0.25, 0.4365, 0.25, 0.4365, 0.2584, 0.4177, 0.2584, 0.4177, 0.757, 0.4365, 0.757, 0.4365, 0.757, 0.4177, 0.757, 0.4167, 0.757, 0.4177, 0.757, 0.4177, 0.9916, 0.4167, 0.9916, 0.4167, 0.25, 0.4177, 0.25, 0.4177, 0.2584, 0.4167, 0.2584, 0.4167, 0.75, 0.4177, 0.75, 0.4177, 0.757, 0.4167, 0.757, 0.4167, 0.2584, 0.4177, 0.2584, 0.4177, 0.493, 0.4167, 0.493, 0.4167, 0.007657, 0.4177, 0.007657, 0.4177, 0.2399, 0.4167, 0.2399, 0.4167, 0.5, 0.4177, 0.5, 0.4177, 0.5101, 0.4167, 0.5101, 0.4167, 0.0, 0.4177, 0.0, 0.4177, 0.007657, 0.4167, 0.007657, 0.4167, 0.5101, 0.4177, 0.5101, 0.4177, 0.7423, 0.4167, 0.7423, 0.4167, 0.493, 0.4177, 0.493, 0.4177, 0.5, 0.4167, 0.5, 0.4167, 0.7423, 0.4177, 0.7423, 0.4177, 0.75, 0.4167, 0.75, 0.4167, 0.2399, 0.4177, 0.2399, 0.4177, 0.25, 0.4167, 0.25, 0.4167, 0.9916, 0.4177, 0.9916, 0.4177, 1.0, 0.4167, 1.0, 0.397, 0.9916, 0.4157, 0.9916, 0.4157, 1.0, 0.397, 1.0, 0.397, 0.2399, 0.4157, 0.2399, 0.4157, 0.25, 0.397, 0.25, 0.397, 0.7423, 0.4157, 0.7423, 0.4157, 0.75, 0.397, 0.75, 0.397, 0.493, 0.4157, 0.493, 0.4157, 0.5, 0.397, 0.5, 0.6033, 0.7423, 0.5842, 0.7423, 0.5842, 0.7423, 0.6033, 0.7423, 0.397, 0.0, 0.4157, 0.0, 0.4157, 0.007657, 0.397, 0.007657, 0.397, 0.5, 0.4157, 0.5, 0.4157, 0.5101, 0.397, 0.5101, 0.5825, 0.007657, 0.5825, 0.2399, 0.5825, 0.2399, 0.5825, 0.007657, 0.5407, 0.493, 0.5217, 0.493, 0.5217, 0.493, 0.5407, 0.493, 0.397, 0.75, 0.4157, 0.75, 0.4157, 0.757, 0.397, 0.757, 0.397, 0.25, 0.4157, 0.25, 0.4157, 0.2584, 0.397, 0.2584, 0.4783, 0.9916, 0.4594, 0.9916, 0.4594, 0.9916, 0.4783, 0.9916, 0.3958, 0.757, 0.397, 0.757, 0.397, 0.9916, 0.3958, 0.9916, 0.3958, 0.25, 0.397, 0.25, 0.397, 0.2584, 0.3958, 0.2584, 0.3958, 0.75, 0.397, 0.75, 0.397, 0.757, 0.3958, 0.757, 0.3958, 0.2584, 0.397, 0.2584, 0.397, 0.493, 0.3958, 0.493, 0.3958, 0.007657, 0.397, 0.007657, 0.397, 0.2399, 0.3958, 0.2399, 0.3958, 0.5, 0.397, 0.5, 0.397, 0.5101, 0.3958, 0.5101, 0.3958, 0.0, 0.397, 0.0, 0.397, 0.007657, 0.3958, 0.007657, 0.3958, 0.5101, 0.397, 0.5101, 0.397, 0.7423, 0.3958, 0.7423, 0.3958, 0.493, 0.397, 0.493, 0.397, 0.5, 0.3958, 0.5, 0.3958, 0.7423, 0.397, 0.7423, 0.397, 0.75, 0.3958, 0.75, 0.3958, 0.2399, 0.397, 0.2399, 0.397, 0.25, 0.3958, 0.25, 0.3958, 0.9916, 0.397, 0.9916, 0.397, 1.0, 0.3958, 1.0, 0.375, 0.9916, 0.3948, 0.9916, 0.3948, 1.0, 0.375, 1.0, 0.375, 0.2399, 0.3948, 0.2399, 0.3948, 0.25, 0.375, 0.25, 0.375, 0.7423, 0.3948, 0.7423, 0.3948, 0.75, 0.375, 0.75, 0.375, 0.493, 0.3948, 0.493, 0.3948, 0.5, 0.375, 0.5, 0.3948, 0.5101, 0.3948, 0.7423, 0.3948, 0.7423, 0.3948, 0.5101, 0.375, 0.0, 0.3948, 0.0, 0.3948, 0.007657, 0.375, 0.007657, 0.375, 0.5, 0.3948, 0.5, 0.3948, 0.5101, 0.375, 0.5101, 0.4801, 0.007657, 0.4991, 0.007657, 0.4991, 0.007657, 0.4801, 0.007657, 0.5633, 0.2584, 0.5825, 0.2584, 0.5825, 0.2584, 0.5633, 0.2584, 0.375, 0.75, 0.3948, 0.75, 0.3948, 0.757, 0.375, 0.757, 0.375, 0.25, 0.3948, 0.25, 0.3948, 0.2584, 0.375, 0.2584, 0.501, 0.9916, 0.501, 0.757, 0.501, 0.757, 0.501, 0.9916, 0.605, 0.5101, 0.6236, 0.5101, 0.6236, 0.7423, 0.605, 0.7423, 0.5842, 0.5101, 0.6033, 0.5101, 0.6033, 0.7423, 0.5842, 0.7423, 0.5633, 0.5101, 0.5825, 0.5101, 0.5825, 0.7423, 0.5633, 0.7423, 0.5427, 0.5101, 0.5615, 0.5101, 0.5615, 0.7423, 0.5427, 0.7423, 0.5217, 0.5101, 0.5407, 0.5101, 0.5407, 0.7423, 0.5217, 0.7423, 0.501, 0.5101, 0.5199, 0.5101, 0.5199, 0.7423, 0.501, 0.7423, 0.4801, 0.5101, 0.4991, 0.5101, 0.4991, 0.7423, 0.4801, 0.7423, 0.4594, 0.5101, 0.4783, 0.5101, 0.4783, 0.7423, 0.4594, 0.7423, 0.4386, 0.5101, 0.4573, 0.5101, 0.4573, 0.7423, 0.4386, 0.7423, 0.4177, 0.5101, 0.4365, 0.5101, 0.4365, 0.7423, 0.4177, 0.7423, 0.397, 0.5101, 0.4157, 0.5101, 0.4157, 0.7423, 0.397, 0.7423, 0.375, 0.5101, 0.3948, 0.5101, 0.3948, 0.7423, 0.375, 0.7423, 0.4157, 0.7423, 0.397, 0.7423, 0.397, 0.7423, 0.4157, 0.7423, 0.4573, 0.5101, 0.4573, 0.7423, 0.4573, 0.7423, 0.4573, 0.5101, 0.4386, 0.7423, 0.4386, 0.5101, 0.4386, 0.5101, 0.4386, 0.7423, 0.5427, 0.5101, 0.5615, 0.5101, 0.5615, 0.5101, 0.5427, 0.5101, 0.5199, 0.7423, 0.501, 0.7423, 0.501, 0.7423, 0.5199, 0.7423, 0.5615, 0.5101, 0.5615, 0.7423, 0.5615, 0.7423, 0.5615, 0.5101, 0.5427, 0.7423, 0.5427, 0.5101, 0.5427, 0.5101, 0.5427, 0.7423, 0.397, 0.5101, 0.4157, 0.5101, 0.4157, 0.5101, 0.397, 0.5101, 0.605, 0.7423, 0.605, 0.5101, 0.605, 0.5101, 0.605, 0.7423, 0.4157, 0.5101, 0.4157, 0.7423, 0.4157, 0.7423, 0.4157, 0.5101, 0.6236, 0.7423, 0.605, 0.7423, 0.605, 0.7423, 0.6236, 0.7423, 0.3948, 0.7423, 0.375, 0.7423, 0.375, 0.7423, 0.3948, 0.7423, 0.397, 0.7423, 0.397, 0.5101, 0.397, 0.5101, 0.397, 0.7423, 0.501, 0.5101, 0.5199, 0.5101, 0.5199, 0.5101, 0.501, 0.5101, 0.4783, 0.7423, 0.4594, 0.7423, 0.4594, 0.7423, 0.4783, 0.7423, 0.5199, 0.5101, 0.5199, 0.7423, 0.5199, 0.7423, 0.5199, 0.5101, 0.501, 0.7423, 0.501, 0.5101, 0.501, 0.5101, 0.501, 0.7423, 0.605, 0.5101, 0.6236, 0.5101, 0.6236, 0.5101, 0.605, 0.5101, 0.5825, 0.7423, 0.5633, 0.7423, 0.5633, 0.7423, 0.5825, 0.7423, 0.4594, 0.5101, 0.4783, 0.5101, 0.4783, 0.5101, 0.4594, 0.5101, 0.4365, 0.7423, 0.4177, 0.7423, 0.4177, 0.7423, 0.4365, 0.7423, 0.4783, 0.5101, 0.4783, 0.7423, 0.4783, 0.7423, 0.4783, 0.5101, 0.4594, 0.7423, 0.4594, 0.5101, 0.4594, 0.5101, 0.4594, 0.7423, 0.5633, 0.5101, 0.5825, 0.5101, 0.5825, 0.5101, 0.5633, 0.5101, 0.5407, 0.7423, 0.5217, 0.7423, 0.5217, 0.7423, 0.5407, 0.7423, 0.5825, 0.5101, 0.5825, 0.7423, 0.5825, 0.7423, 0.5825, 0.5101, 0.5633, 0.7423, 0.5633, 0.5101, 0.5633, 0.5101, 0.5633, 0.7423, 0.375, 0.7423, 0.375, 0.5101, 0.375, 0.5101, 0.375, 0.7423, 0.4177, 0.5101, 0.4365, 0.5101, 0.4365, 0.5101, 0.4177, 0.5101, 0.6236, 0.5101, 0.6236, 0.7423, 0.6236, 0.7423, 0.6236, 0.5101, 0.4365, 0.5101, 0.4365, 0.7423, 0.4365, 0.7423, 0.4365, 0.5101, 0.4177, 0.7423, 0.4177, 0.5101, 0.4177, 0.5101, 0.4177, 0.7423, 0.5217, 0.5101, 0.5407, 0.5101, 0.5407, 0.5101, 0.5217, 0.5101, 0.4991, 0.7423, 0.4801, 0.7423, 0.4801, 0.7423, 0.4991, 0.7423, 0.5407, 0.5101, 0.5407, 0.7423, 0.5407, 0.7423, 0.5407, 0.5101, 0.5217, 0.7423, 0.5217, 0.5101, 0.5217, 0.5101, 0.5217, 0.7423, 0.605, 0.2584, 0.6236, 0.2584, 0.6236, 0.493, 0.605, 0.493, 0.5842, 0.2584, 0.6033, 0.2584, 0.6033, 0.493, 0.5842, 0.493, 0.5633, 0.2584, 0.5825, 0.2584, 0.5825, 0.493, 0.5633, 0.493, 0.5427, 0.2584, 0.5615, 0.2584, 0.5615, 0.493, 0.5427, 0.493, 0.5217, 0.2584, 0.5407, 0.2584, 0.5407, 0.493, 0.5217, 0.493, 0.501, 0.2584, 0.5199, 0.2584, 0.5199, 0.493, 0.501, 0.493, 0.4801, 0.2584, 0.4991, 0.2584, 0.4991, 0.493, 0.4801, 0.493, 0.4594, 0.2584, 0.4783, 0.2584, 0.4783, 0.493, 0.4594, 0.493, 0.4386, 0.2584, 0.4573, 0.2584, 0.4573, 0.493, 0.4386, 0.493, 0.4177, 0.2584, 0.4365, 0.2584, 0.4365, 0.493, 0.4177, 0.493, 0.397, 0.2584, 0.4157, 0.2584, 0.4157, 0.493, 0.397, 0.493, 0.375, 0.2584, 0.3948, 0.2584, 0.3948, 0.493, 0.375, 0.493, 0.5407, 0.2584, 0.5407, 0.493, 0.5407, 0.493, 0.5407, 0.2584, 0.3948, 0.2584, 0.3948, 0.493, 0.3948, 0.493, 0.3948, 0.2584, 0.6033, 0.493, 0.5842, 0.493, 0.5842, 0.493, 0.6033, 0.493, 0.4801, 0.2584, 0.4991, 0.2584, 0.4991, 0.2584, 0.4801, 0.2584, 0.4573, 0.493, 0.4386, 0.493, 0.4386, 0.493, 0.4573, 0.493, 0.4594, 0.493, 0.4594, 0.2584, 0.4594, 0.2584, 0.4594, 0.493, 0.4991, 0.2584, 0.4991, 0.493, 0.4991, 0.493, 0.4991, 0.2584, 0.5842, 0.2584, 0.6033, 0.2584, 0.6033, 0.2584, 0.5842, 0.2584, 0.5615, 0.493, 0.5427, 0.493, 0.5427, 0.493, 0.5615, 0.493, 0.5633, 0.493, 0.5633, 0.2584, 0.5633, 0.2584, 0.5633, 0.493, 0.6033, 0.2584, 0.6033, 0.493, 0.6033, 0.493, 0.6033, 0.2584, 0.368, 0.5, 0.1334, 0.5, 0.1334, 0.5, 0.368, 0.5, 0.4386, 0.2584, 0.4573, 0.2584, 0.4573, 0.2584, 0.4386, 0.2584, 0.6236, 0.2584, 0.6236, 0.493, 0.6236, 0.493, 0.6236, 0.2584, 0.4157, 0.493, 0.397, 0.493, 0.397, 0.493, 0.4157, 0.493, 0.4177, 0.493, 0.4177, 0.2584, 0.4177, 0.2584, 0.4177, 0.493, 0.4573, 0.2584, 0.4573, 0.493, 0.4573, 0.493, 0.4573, 0.2584, 0.5427, 0.2584, 0.5615, 0.2584, 0.5615, 0.2584, 0.5427, 0.2584, 0.5199, 0.493, 0.501, 0.493, 0.501, 0.493, 0.5199, 0.493, 0.5217, 0.493, 0.5217, 0.2584, 0.5217, 0.2584, 0.5217, 0.493, 0.5615, 0.2584, 0.5615, 0.493, 0.5615, 0.493, 0.5615, 0.2584, 0.397, 0.2584, 0.4157, 0.2584, 0.4157, 0.2584, 0.397, 0.2584, 0.605, 0.493, 0.605, 0.2584, 0.605, 0.2584, 0.605, 0.493, 0.4157, 0.2584, 0.4157, 0.493, 0.4157, 0.493, 0.4157, 0.2584, 0.6236, 0.493, 0.605, 0.493, 0.605, 0.493, 0.6236, 0.493, 0.501, 0.2584, 0.5199, 0.2584, 0.5199, 0.2584, 0.501, 0.2584, 0.4783, 0.493, 0.4594, 0.493, 0.4594, 0.493, 0.4783, 0.493, 0.4801, 0.493, 0.4801, 0.2584, 0.4801, 0.2584, 0.4801, 0.493, 0.5199, 0.2584, 0.5199, 0.493, 0.5199, 0.493, 0.5199, 0.2584, 0.605, 0.2584, 0.6236, 0.2584, 0.6236, 0.2584, 0.605, 0.2584, 0.5825, 0.493, 0.5633, 0.493, 0.5633, 0.493, 0.5825, 0.493, 0.5842, 0.493, 0.5842, 0.2584, 0.5842, 0.2584, 0.5842, 0.493, 0.4594, 0.2584, 0.4783, 0.2584, 0.4783, 0.2584, 0.4594, 0.2584, 0.4365, 0.493, 0.4177, 0.493, 0.4177, 0.493, 0.4365, 0.493, 0.4386, 0.493, 0.4386, 0.2584, 0.4386, 0.2584, 0.4386, 0.493, 0.4783, 0.2584, 0.4783, 0.493, 0.4783, 0.493, 0.4783, 0.2584, 0.5615, 0.2399, 0.5427, 0.2399, 0.5427, 0.2399, 0.5615, 0.2399, 0.4801, 0.2399, 0.4801, 0.007657, 0.4801, 0.007657, 0.4801, 0.2399, 0.6236, 0.007657, 0.6236, 0.2399, 0.6236, 0.2399, 0.6236, 0.007657, 0.4157, 0.007657, 0.4157, 0.2399, 0.4157, 0.2399, 0.4157, 0.007657, 0.5427, 0.007657, 0.5615, 0.007657, 0.5615, 0.007657, 0.5427, 0.007657, 0.4991, 0.2399, 0.4801, 0.2399, 0.4801, 0.2399, 0.4991, 0.2399, 0.3948, 0.2399, 0.375, 0.2399, 0.375, 0.2399, 0.3948, 0.2399, 0.4177, 0.2399, 0.4177, 0.007657, 0.4177, 0.007657, 0.4177, 0.2399, 0.5615, 0.007657, 0.5615, 0.2399, 0.5615, 0.2399, 0.5615, 0.007657, 0.4801, 0.007657, 0.4991, 0.007657, 0.4991, 0.007657, 0.4801, 0.007657, 0.375, 0.007657, 0.3948, 0.007657, 0.3948, 0.007657, 0.375, 0.007657, 0.4365, 0.2399, 0.4177, 0.2399, 0.4177, 0.2399, 0.4365, 0.2399, 0.6033, 0.2399, 0.5842, 0.2399, 0.5842, 0.2399, 0.6033, 0.2399, 0.3948, 0.2399, 0.375, 0.2399, 0.375, 0.2399, 0.3948, 0.2399, 0.5427, 0.007657, 0.5615, 0.007657, 0.5615, 0.007657, 0.5427, 0.007657, 0.4573, 0.2399, 0.4386, 0.2399, 0.4386, 0.2399, 0.4573, 0.2399, 0.501, 0.2399, 0.501, 0.007657, 0.501, 0.007657, 0.501, 0.2399, 0.397, 0.007657, 0.4157, 0.007657, 0.4157, 0.007657, 0.397, 0.007657, 0.4991, 0.007657, 0.4991, 0.2399, 0.4991, 0.2399, 0.4991, 0.007657, 0.5615, 0.2399, 0.5427, 0.2399, 0.5427, 0.2399, 0.5615, 0.2399, 0.6033, 0.007657, 0.6033, 0.2399, 0.6033, 0.2399, 0.6033, 0.007657, 0.501, 0.007657, 0.5199, 0.007657, 0.5199, 0.007657, 0.501, 0.007657, 0.4157, 0.2399, 0.397, 0.2399, 0.397, 0.2399, 0.4157, 0.2399, 0.4594, 0.2399, 0.4594, 0.007657, 0.4594, 0.007657, 0.4594, 0.2399, 0.4573, 0.007657, 0.4573, 0.2399, 0.4573, 0.2399, 0.4573, 0.007657, 0.605, 0.007657, 0.6236, 0.007657, 0.6236, 0.007657, 0.605, 0.007657, 0.5199, 0.2399, 0.501, 0.2399, 0.501, 0.2399, 0.5199, 0.2399, 0.5633, 0.2399, 0.5633, 0.007657, 0.5633, 0.007657, 0.5633, 0.2399, 0.4594, 0.007657, 0.4783, 0.007657, 0.4783, 0.007657, 0.4594, 0.007657, 0.5615, 0.007657, 0.5615, 0.2399, 0.5615, 0.2399, 0.5615, 0.007657, 0.375, 0.007657, 0.3948, 0.007657, 0.3948, 0.007657, 0.375, 0.007657, 0.6236, 0.007657, 0.6236, 0.2399, 0.6236, 0.2399, 0.6236, 0.007657, 0.605, 0.2399, 0.605, 0.007657, 0.605, 0.007657, 0.605, 0.2399, 0.4177, 0.2399, 0.4177, 0.007657, 0.4177, 0.007657, 0.4177, 0.2399, 0.4157, 0.007657, 0.4157, 0.2399, 0.4157, 0.2399, 0.4157, 0.007657, 0.6236, 0.2399, 0.605, 0.2399, 0.605, 0.2399, 0.6236, 0.2399, 0.5633, 0.007657, 0.5825, 0.007657, 0.5825, 0.007657, 0.5633, 0.007657, 0.4783, 0.2399, 0.4594, 0.2399, 0.4594, 0.2399, 0.4783, 0.2399, 0.5217, 0.2399, 0.5217, 0.007657, 0.5217, 0.007657, 0.5217, 0.2399, 0.4177, 0.007657, 0.4365, 0.007657, 0.4365, 0.007657, 0.4177, 0.007657, 0.5199, 0.007657, 0.5199, 0.2399, 0.5199, 0.2399, 0.5199, 0.007657, 0.5825, 0.2399, 0.5633, 0.2399, 0.5633, 0.2399, 0.5825, 0.2399, 0.5217, 0.007657, 0.5407, 0.007657, 0.5407, 0.007657, 0.5217, 0.007657, 0.4365, 0.2399, 0.4177, 0.2399, 0.4177, 0.2399, 0.4365, 0.2399, 0.4801, 0.2399, 0.4801, 0.007657, 0.4801, 0.007657, 0.4801, 0.2399, 0.4783, 0.007657, 0.4783, 0.2399, 0.4783, 0.2399, 0.4783, 0.007657, 0.5407, 0.2399, 0.5217, 0.2399, 0.5217, 0.2399, 0.5407, 0.2399, 0.5842, 0.2399, 0.5842, 0.007657, 0.5842, 0.007657, 0.5842, 0.2399, 0.605, 0.007657, 0.6236, 0.007657, 0.6236, 0.2399, 0.605, 0.2399, 0.5842, 0.007657, 0.6033, 0.007657, 0.6033, 0.2399, 0.5842, 0.2399, 0.5633, 0.007657, 0.5825, 0.007657, 0.5825, 0.2399, 0.5633, 0.2399, 0.5427, 0.007657, 0.5615, 0.007657, 0.5615, 0.2399, 0.5427, 0.2399, 0.5217, 0.007657, 0.5407, 0.007657, 0.5407, 0.2399, 0.5217, 0.2399, 0.501, 0.007657, 0.5199, 0.007657, 0.5199, 0.2399, 0.501, 0.2399, 0.4801, 0.007657, 0.4991, 0.007657, 0.4991, 0.2399, 0.4801, 0.2399, 0.4594, 0.007657, 0.4783, 0.007657, 0.4783, 0.2399, 0.4594, 0.2399, 0.4386, 0.007657, 0.4573, 0.007657, 0.4573, 0.2399, 0.4386, 0.2399, 0.4177, 0.007657, 0.4365, 0.007657, 0.4365, 0.2399, 0.4177, 0.2399, 0.397, 0.007657, 0.4157, 0.007657, 0.4157, 0.2399, 0.397, 0.2399, 0.375, 0.007657, 0.3948, 0.007657, 0.3948, 0.2399, 0.375, 0.2399, 0.397, 0.007657, 0.4157, 0.007657, 0.4157, 0.007657, 0.397, 0.007657, 0.605, 0.007657, 0.6236, 0.007657, 0.6236, 0.007657, 0.605, 0.007657, 0.4783, 0.007657, 0.4783, 0.2399, 0.4783, 0.2399, 0.4783, 0.007657, 0.5427, 0.2399, 0.5427, 0.007657, 0.5427, 0.007657, 0.5427, 0.2399, 0.4157, 0.2399, 0.397, 0.2399, 0.397, 0.2399, 0.4157, 0.2399, 0.6236, 0.2399, 0.605, 0.2399, 0.605, 0.2399, 0.6236, 0.2399, 0.4594, 0.007657, 0.4783, 0.007657, 0.4783, 0.007657, 0.4594, 0.007657, 0.5407, 0.007657, 0.5407, 0.2399, 0.5407, 0.2399, 0.5407, 0.007657, 0.397, 0.2399, 0.397, 0.007657, 0.397, 0.007657, 0.397, 0.2399, 0.605, 0.2399, 0.605, 0.007657, 0.605, 0.007657, 0.605, 0.2399, 0.4783, 0.2399, 0.4594, 0.2399, 0.4594, 0.2399, 0.4783, 0.2399, 0.5217, 0.007657, 0.5407, 0.007657, 0.5407, 0.007657, 0.5217, 0.007657, 0.3948, 0.007657, 0.3948, 0.2399, 0.3948, 0.2399, 0.3948, 0.007657, 0.6033, 0.007657, 0.6033, 0.2399, 0.6033, 0.2399, 0.6033, 0.007657, 0.4594, 0.2399, 0.4594, 0.007657, 0.4594, 0.007657, 0.4594, 0.2399, 0.5407, 0.2399, 0.5217, 0.2399, 0.5217, 0.2399, 0.5407, 0.2399, 0.5842, 0.007657, 0.6033, 0.007657, 0.6033, 0.007657, 0.5842, 0.007657, 0.4573, 0.007657, 0.4573, 0.2399, 0.4573, 0.2399, 0.4573, 0.007657, 0.5217, 0.2399, 0.5217, 0.007657, 0.5217, 0.007657, 0.5217, 0.2399, 0.6033, 0.2399, 0.5842, 0.2399, 0.5842, 0.2399, 0.6033, 0.2399, 0.4386, 0.007657, 0.4573, 0.007657, 0.4573, 0.007657, 0.4386, 0.007657, 0.5199, 0.007657, 0.5199, 0.2399, 0.5199, 0.2399, 0.5199, 0.007657, 0.5842, 0.2399, 0.5842, 0.007657, 0.5842, 0.007657, 0.5842, 0.2399, 0.4573, 0.2399, 0.4386, 0.2399, 0.4386, 0.2399, 0.4573, 0.2399, 0.501, 0.007657, 0.5199, 0.007657, 0.5199, 0.007657, 0.501, 0.007657, 0.5825, 0.007657, 0.5825, 0.2399, 0.5825, 0.2399, 0.5825, 0.007657, 0.4386, 0.2399, 0.4386, 0.007657, 0.4386, 0.007657, 0.4386, 0.2399, 0.5199, 0.2399, 0.501, 0.2399, 0.501, 0.2399, 0.5199, 0.2399, 0.5633, 0.007657, 0.5825, 0.007657, 0.5825, 0.007657, 0.5633, 0.007657, 0.4365, 0.007657, 0.4365, 0.2399, 0.4365, 0.2399, 0.4365, 0.007657, 0.501, 0.2399, 0.501, 0.007657, 0.501, 0.007657, 0.501, 0.2399, 0.5825, 0.2399, 0.5633, 0.2399, 0.5633, 0.2399, 0.5825, 0.2399, 0.4177, 0.007657, 0.4365, 0.007657, 0.4365, 0.007657, 0.4177, 0.007657, 0.125, 0.5101, 0.125, 0.7423, 0.125, 0.7423, 0.125, 0.5101, 0.4991, 0.007657, 0.4991, 0.2399, 0.4991, 0.2399, 0.4991, 0.007657, 0.5633, 0.2399, 0.5633, 0.007657, 0.5633, 0.007657, 0.5633, 0.2399, 0.605, 0.757, 0.6236, 0.757, 0.6236, 0.9916, 0.605, 0.9916, 0.5842, 0.757, 0.6033, 0.757, 0.6033, 0.9916, 0.5842, 0.9916, 0.5633, 0.757, 0.5825, 0.757, 0.5825, 0.9916, 0.5633, 0.9916, 0.5427, 0.757, 0.5615, 0.757, 0.5615, 0.9916, 0.5427, 0.9916, 0.5217, 0.757, 0.5407, 0.757, 0.5407, 0.9916, 0.5217, 0.9916, 0.501, 0.757, 0.5199, 0.757, 0.5199, 0.9916, 0.501, 0.9916, 0.4801, 0.757, 0.4991, 0.757, 0.4991, 0.9916, 0.4801, 0.9916, 0.4594, 0.757, 0.4783, 0.757, 0.4783, 0.9916, 0.4594, 0.9916, 0.4386, 0.757, 0.4573, 0.757, 0.4573, 0.9916, 0.4386, 0.9916, 0.4177, 0.757, 0.4365, 0.757, 0.4365, 0.9916, 0.4177, 0.9916, 0.397, 0.757, 0.4157, 0.757, 0.4157, 0.9916, 0.397, 0.9916, 0.375, 0.757, 0.3948, 0.757, 0.3948, 0.9916, 0.375, 0.9916, 0.5825, 0.757, 0.5825, 0.9916, 0.5825, 0.9916, 0.5825, 0.757, 0.6236, 0.757, 0.6236, 0.9916, 0.6236, 0.9916, 0.6236, 0.757, 0.4177, 0.9916, 0.4177, 0.757, 0.4177, 0.757, 0.4177, 0.9916, 0.4365, 0.757, 0.4365, 0.9916, 0.4365, 0.9916, 0.4365, 0.757, 0.375, 0.757, 0.3948, 0.757, 0.3948, 0.757, 0.375, 0.757, 0.5842, 0.757, 0.6033, 0.757, 0.6033, 0.757, 0.5842, 0.757, 0.5217, 0.9916, 0.5217, 0.757, 0.5217, 0.757, 0.5217, 0.9916, 0.4991, 0.9916, 0.4801, 0.9916, 0.4801, 0.9916, 0.4991, 0.9916, 0.4386, 0.757, 0.4573, 0.757, 0.4573, 0.757, 0.4386, 0.757, 0.5407, 0.757, 0.5407, 0.9916, 0.5407, 0.9916, 0.5407, 0.757, 0.1334, 0.75, 0.368, 0.75, 0.368, 0.75, 0.1334, 0.75, 0.3948, 0.757, 0.3948, 0.9916, 0.3948, 0.9916, 0.3948, 0.757, 0.6033, 0.9916, 0.5842, 0.9916, 0.5842, 0.9916, 0.6033, 0.9916, 0.5427, 0.757, 0.5615, 0.757, 0.5615, 0.757, 0.5427, 0.757, 0.3948, 0.9916, 0.375, 0.9916, 0.375, 0.9916, 0.3948, 0.9916, 0.4801, 0.9916, 0.4801, 0.757, 0.4801, 0.757, 0.4801, 0.9916, 0.4573, 0.9916, 0.4386, 0.9916, 0.4386, 0.9916, 0.4573, 0.9916, 0.397, 0.757, 0.4157, 0.757, 0.4157, 0.757, 0.397, 0.757, 0.4991, 0.757, 0.4991, 0.9916, 0.4991, 0.9916, 0.4991, 0.757, 0.5842, 0.9916, 0.5842, 0.757, 0.5842, 0.757, 0.5842, 0.9916, 0.5615, 0.9916, 0.5427, 0.9916, 0.5427, 0.9916, 0.5615, 0.9916, 0.501, 0.757, 0.5199, 0.757, 0.5199, 0.757, 0.501, 0.757, 0.6033, 0.757, 0.6033, 0.9916, 0.6033, 0.9916, 0.6033, 0.757, 0.4386, 0.9916, 0.4386, 0.757, 0.4386, 0.757, 0.4386, 0.9916, 0.4157, 0.9916, 0.397, 0.9916, 0.397, 0.9916, 0.4157, 0.9916, 0.4573, 0.757, 0.4573, 0.9916, 0.4573, 0.9916, 0.4573, 0.757, 0.605, 0.757, 0.6236, 0.757, 0.6236, 0.757, 0.605, 0.757, 0.5427, 0.9916, 0.5427, 0.757, 0.5427, 0.757, 0.5427, 0.9916, 0.5199, 0.9916, 0.501, 0.9916, 0.501, 0.9916, 0.5199, 0.9916, 0.4594, 0.757, 0.4783, 0.757, 0.4783, 0.757, 0.4594, 0.757, 0.5615, 0.757, 0.5615, 0.9916, 0.5615, 0.9916, 0.5615, 0.757, 0.397, 0.9916, 0.397, 0.757, 0.397, 0.757, 0.397, 0.9916, 0.605, 0.9916, 0.605, 0.757, 0.605, 0.757, 0.605, 0.9916, 0.4157, 0.757, 0.4157, 0.9916, 0.4157, 0.9916, 0.4157, 0.757, 0.6236, 0.9916, 0.605, 0.9916, 0.605, 0.9916, 0.6236, 0.9916, 0.5633, 0.757, 0.5825, 0.757, 0.5825, 0.757, 0.5633, 0.757])
me_cube.materials.append(mat_material)
me_cube.use_remesh_preserve_volume = False
me_cube.use_remesh_preserve_attributes = False
me_cube.use_mirror_vertex_groups = False
me_cube.update()

# ---- objects
ob_cube = bpy.data.objects.new('Cube', me_cube)

# ---- transforms, parenting, visibility, modifiers, constraints
ob_cube.location = (0.0, 0.0, 0.0)
ob_cube.lock_rotations_4d = False
ob_cube.empty_display_type = 'ARROWS'
ob_cube.lineart.crease_threshold = 0.0

# ---- collection membership
col_collection.objects.link(ob_cube)

# ---- scene / render settings (as saved in the file)
scene.frame_start = 1; scene.frame_end = 250; scene.frame_set(1)
scene.render.engine = 'BLENDER_EEVEE_NEXT'
scene.cycles.use_denoising = False
scene.cycles.samples = 128
scene.cycles.sampling_pattern = 'TABULATED_SOBOL'
scene.cycles.use_adaptive_sampling = False
scene.cycles.use_light_tree = False
scene.view_settings.view_transform = 'Filmic'
bpy.context.view_layer.update()

# ---- added for rendering (the .blend has no active camera and no usable light): camera, sun
cam_auto = bpy.data.cameras.new('AutoCamera')
cam_auto.lens = 50.0
cam_auto.sensor_width = 36.0
cam_auto.clip_end = 1000.0
ob_auto_camera = bpy.data.objects.new('AutoCamera', cam_auto)
scene.collection.objects.link(ob_auto_camera)
ob_auto_camera.location = (4.80562, -5.76674, 5.02267)
ob_auto_camera.rotation_euler = (1.09748, -7.21219e-08, 0.694738)
scene.camera = ob_auto_camera
light_auto_sun = bpy.data.lights.new('AutoSun', 'SUN')
light_auto_sun.energy = 3.0
light_auto_sun.angle = 0.0523599
ob_auto_sun = bpy.data.objects.new('AutoSun', light_auto_sun)
scene.collection.objects.link(ob_auto_sun)
ob_auto_sun.rotation_euler = (0.872665, 0.174533, 0.523599)
bpy.context.view_layer.update()
